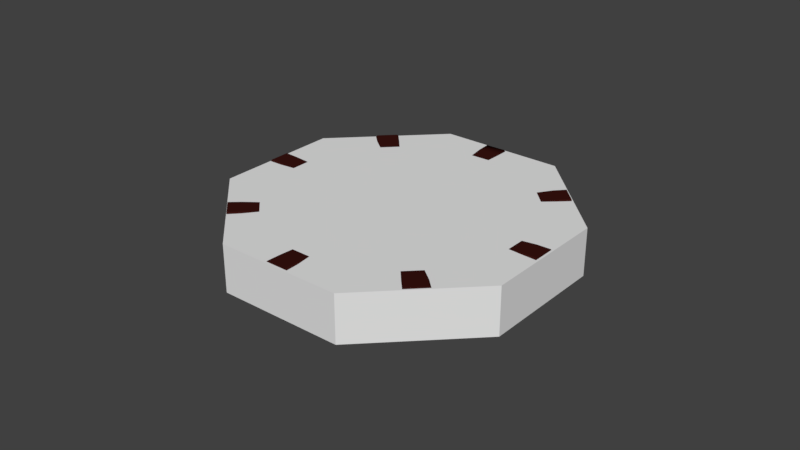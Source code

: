 # Source: Campfire.blend  (saved by Blender 2.79.0; exported with 4.5.12 LTS)
import bpy
from mathutils import Matrix  # noqa: F401  (used for matrix-valued properties, if any)

bpy.ops.wm.read_factory_settings(use_empty=True)
scene = bpy.context.scene
scene.name = 'Scene'

# ---- collections
col_collection_1 = bpy.data.collections.new('Collection 1'); scene.collection.children.link(col_collection_1)

# ---- materials (node trees are filled in below, after node groups)
mat_wood_log__center = bpy.data.materials.new('Wood log (center)')
mat_wood_log__center.alpha_threshold = 0.0
mat_wood_log__center.use_transparent_shadow = False
mat_wood_log__center.diffuse_color = (0.4575, 0.286, 0.1124, 1.0)
mat_wood_log__center.roughness = 0.5
mat_wood_log__center.specular_intensity = 0.0
mat_wood_log__bark = bpy.data.materials.new('Wood log (bark)')
mat_wood_log__bark.alpha_threshold = 0.0
mat_wood_log__bark.use_transparent_shadow = False
mat_wood_log__bark.diffuse_color = (0.03967, 0.006924, 0.005298, 1.0)
mat_wood_log__bark.roughness = 0.5
mat_wood_log__bark.specular_intensity = 0.0

# ---- material node trees

# ---- world
world_world = bpy.data.worlds.new('World'); scene.world = world_world
world_world.color = (0.05088, 0.05088, 0.05088)
world_world.use_sun_shadow = False
world_world.sun_shadow_jitter_overblur = 0.0
world_world.cycles.sampling_method = 'MANUAL'

# ---- meshes
me_cube = bpy.data.meshes.new('Cube')
me_cube.from_pydata([(-0.1271, -0.3173, -1.0), (-0.3149, -0.1295, -1.0), (-0.3149, -0.1295, 0.6412), (-0.1271, -0.3173, 0.6412), (-0.3149, 0.1295, -1.0), (-0.1271, 0.3173, -1.0), (-0.1271, 0.3173, 0.6412), (-0.3149, 0.1295, 0.6412), (0.3177, -0.1295, -1.0), (0.1299, -0.3173, -1.0), (0.1299, -0.3173, 0.6412), (0.3177, -0.1295, 0.6412), (0.1299, 0.3173, -1.0), (0.3177, 0.1295, -1.0), (0.3177, 0.1295, 0.6412), (0.1299, 0.3173, 0.6412)], [], [(9, 10, 3, 0), (13, 14, 11, 8), (14, 15, 6, 7, 2, 3, 10, 11), (1, 2, 7, 4), (5, 6, 15, 12), (0, 3, 2, 1), (6, 5, 4, 7), (14, 13, 12, 15), (10, 9, 8, 11), (4, 5, 12, 13, 8, 9, 0, 1)])
me_cube.use_remesh_preserve_volume = False
me_cube.use_remesh_preserve_attributes = False
me_cube.use_mirror_vertex_groups = False
me_cube.update()
me_circle_000 = bpy.data.meshes.new('Circle.000')
me_circle_000.from_pydata([(-5.372, 2.482, 9.211), (-6.072, 2.482, 7.987), (-6.569, 1.756, 7.124), (-6.571, 0.728, 7.128), (-6.078, 0.00128, 7.996), (-5.377, 0.001246, 9.22), (-4.88, 0.7279, 10.08), (-4.878, 1.756, 10.08), (-3.527, 2.306, 6.261), (-4.177, 2.306, 5.125), (-4.638, 1.632, 4.324), (-4.64, 0.6778, 4.327), (-4.182, 0.003245, 5.133), (-3.532, 0.003213, 6.269), (-3.071, 0.6777, 7.07), (-3.069, 1.632, 7.067), (-1.598, 2.11, 3.166), (-2.189, 2.11, 2.133), (-2.608, 1.497, 1.405), (-2.61, 0.6301, 1.408), (-2.194, 0.01714, 2.14), (-1.603, 0.01711, 3.173), (-1.184, 0.6301, 3.901), (-1.182, 1.497, 3.898), (-1.967, 0.6418, 5.31), (-1.965, 1.554, 5.306), (-3.03, -0.003213, 3.457), (-2.408, -0.003243, 4.543), (-3.466, 1.554, 2.683), (-3.468, 0.6419, 2.686), (-2.403, 2.199, 4.536), (-3.024, 2.199, 3.449), (-3.759, 1.72, 8.146), (-4.222, 2.402, 7.331), (-4.228, 0.07215, 7.339), (-3.761, 0.7546, 8.15), (-5.349, 0.7547, 5.374), (-4.885, 0.07218, 6.189), (-4.88, 2.402, 6.181), (-5.347, 1.72, 5.37), (-4.891, 2.468, 8.472), (-4.406, 0.7368, 9.332), (-5.588, 0.01967, 7.272), (-6.072, 1.751, 6.412), (-4.404, 1.751, 9.329), (-4.896, 0.01964, 8.481), (-6.075, 0.7369, 6.415), (-5.582, 2.468, 7.264), (-5.413, 2.336, 9.14), (-6.031, 2.336, 8.06), (-6.469, 1.695, 7.298), (-6.471, 0.7885, 7.302), (-6.036, 0.1473, 8.067), (-5.418, 0.1473, 9.148), (-4.98, 0.7884, 9.909), (-4.978, 1.695, 9.906), (-1.623, 2.022, 3.122), (-2.164, 2.022, 2.177), (-2.548, 1.46, 1.51), (-2.55, 0.6667, 1.513), (-2.169, 0.1054, 2.184), (-1.628, 0.1054, 3.129), (-1.244, 0.6666, 3.796), (-1.242, 1.46, 3.793), (-1.896, 1.064, 2.653), (-5.725, 1.242, 8.604), (5.843, 2.482, 8.416), (5.116, 2.482, 9.598), (4.604, 1.756, 10.44), (4.606, 0.728, 10.44), (5.122, 0.00128, 9.607), (5.849, 0.001245, 8.425), (6.361, 0.7279, 7.587), (6.359, 1.756, 7.583), (3.968, 2.306, 5.519), (3.293, 2.306, 6.616), (2.817, 1.632, 7.394), (2.819, 0.6778, 7.397), (3.298, 0.003245, 6.624), (3.973, 0.003213, 5.527), (4.448, 0.6777, 4.749), (4.446, 1.632, 4.745), (2.0, 2.11, 2.489), (1.386, 2.11, 3.487), (0.9536, 1.497, 4.194), (0.9556, 0.6301, 4.197), (1.391, 0.01714, 3.494), (2.004, 0.01711, 2.497), (2.437, 0.6301, 1.79), (2.435, 1.497, 1.787), (3.329, 0.6418, 3.014), (3.327, 1.554, 3.011), (2.228, -0.003213, 4.807), (2.874, -0.003243, 3.758), (1.768, 1.554, 5.544), (1.77, 0.6419, 5.547), (2.869, 2.199, 3.75), (2.223, 2.199, 4.799), (5.133, 1.72, 5.83), (4.649, 2.402, 6.612), (4.654, 0.07215, 6.621), (5.135, 0.7546, 5.833), (3.486, 0.7547, 8.513), (3.971, 0.07218, 7.731), (3.966, 2.402, 7.722), (3.484, 1.72, 8.51), (5.373, 2.468, 7.66), (5.884, 0.7368, 6.841), (4.66, 0.01967, 8.835), (4.149, 1.751, 9.654), (5.882, 1.751, 6.838), (5.378, 0.01964, 7.669), (4.151, 0.7369, 9.658), (4.655, 2.468, 8.827), (5.801, 2.336, 8.486), (5.159, 2.336, 9.529), (4.707, 1.695, 10.27), (4.709, 0.7885, 10.27), (5.164, 0.1473, 9.537), (5.806, 0.1473, 8.494), (6.258, 0.7884, 7.754), (6.256, 1.695, 7.751), (1.974, 2.022, 2.532), (1.412, 2.022, 3.445), (1.016, 1.46, 4.092), (1.018, 0.6667, 4.095), (1.416, 0.1054, 3.452), (1.978, 0.1054, 2.539), (2.374, 0.6666, 1.891), (2.372, 1.46, 1.888), (1.695, 1.064, 2.992), (5.482, 1.242, 9.012), (0.2035, 2.482, 12.7), (-0.8235, 2.482, 12.64), (-1.55, 1.756, 12.6), (-1.55, 0.728, 12.6), (-0.8238, 0.00128, 12.65), (0.2033, 0.001246, 12.71), (0.9296, 0.7279, 12.75), (0.9297, 1.756, 12.74), (0.2262, 2.306, 8.487), (-0.7271, 2.306, 8.431), (-1.401, 1.632, 8.396), (-1.401, 0.6778, 8.4), (-0.7274, 0.003245, 8.443), (0.226, 0.003213, 8.498), (0.9002, 0.6777, 8.534), (0.9003, 1.632, 8.529), (0.2451, 2.11, 4.078), (-0.6213, 2.11, 4.028), (-1.234, 1.497, 3.995), (-1.234, 0.6301, 4.0), (-0.6215, 0.01714, 4.038), (0.2449, 0.01711, 4.089), (0.8576, 0.6301, 4.121), (0.8576, 1.497, 4.117), (0.916, 0.6418, 6.018), (0.9161, 1.554, 6.013), (-0.6405, -0.003212, 5.931), (0.2712, -0.003243, 5.984), (-1.285, 1.554, 5.886), (-1.285, 0.6419, 5.89), (0.2715, 2.199, 5.973), (-0.6402, 2.199, 5.92), (0.8812, 1.72, 10.09), (0.1992, 2.402, 10.04), (0.199, 0.07215, 10.05), (0.8811, 0.7546, 10.09), (-1.448, 0.7547, 9.956), (-0.7656, 0.07218, 9.999), (-0.7654, 2.402, 9.987), (-1.448, 1.72, 9.951), (0.2222, 2.468, 11.62), (0.9389, 0.7368, 11.67), (-0.7917, 0.01967, 11.57), (-1.508, 1.751, 11.52), (0.939, 1.751, 11.66), (0.222, 0.01964, 11.63), (-1.508, 0.7369, 11.53), (-0.7915, 2.468, 11.56), (0.1431, 2.336, 12.69), (-0.7631, 2.336, 12.64), (-1.404, 1.695, 12.61), (-1.404, 0.7885, 12.61), (-0.7633, 0.1473, 12.65), (0.1428, 0.1473, 12.7), (0.7836, 0.7884, 12.74), (0.7837, 1.695, 12.73), (0.2085, 2.022, 4.076), (-0.5848, 2.022, 4.03), (-1.146, 1.46, 4.001), (-1.146, 0.6667, 4.005), (-0.585, 0.1054, 4.04), (0.2083, 0.1054, 4.086), (0.7694, 0.6666, 4.116), (0.7695, 1.46, 4.112), (-0.1882, 1.064, 4.058), (-0.3101, 1.242, 12.67), (7.8, 2.482, -0.3313), (7.763, 2.482, 1.34), (7.74, 1.756, 2.523), (7.743, 0.728, 2.523), (7.771, 0.00128, 1.341), (7.808, 0.001245, -0.3309), (7.831, 0.7279, -1.513), (7.828, 1.756, -1.513), (5.214, 2.306, -0.3682), (5.18, 2.306, 1.183), (5.158, 1.632, 2.281), (5.161, 0.6778, 2.281), (5.187, 0.003245, 1.184), (5.221, 0.003213, -0.3678), (5.243, 0.6777, -1.465), (5.24, 1.632, -1.465), (2.505, 2.11, -0.3989), (2.475, 2.11, 1.011), (2.455, 1.497, 2.009), (2.457, 0.6301, 2.009), (2.481, 0.01714, 1.012), (2.512, 0.01711, -0.3986), (2.532, 0.6301, -1.396), (2.529, 1.497, -1.396), (3.697, 0.6418, -1.491), (3.695, 1.554, -1.491), (3.644, -0.003213, 1.042), (3.676, -0.003243, -0.4415), (3.616, 1.554, 2.091), (3.619, 0.6419, 2.092), (3.67, 2.199, -0.4419), (3.637, 2.199, 1.042), (6.197, 1.72, -1.434), (6.17, 2.402, -0.3242), (6.178, 0.07215, -0.3238), (6.2, 0.7546, -1.434), (6.117, 0.7547, 2.356), (6.143, 0.07218, 1.246), (6.136, 2.402, 1.246), (6.114, 1.72, 2.356), (7.139, 2.468, -0.3617), (7.17, 0.7368, -1.528), (7.11, 0.01967, 1.289), (7.079, 1.751, 2.455), (7.167, 1.751, -1.528), (7.146, 0.01964, -0.3613), (7.082, 0.7369, 2.455), (7.103, 2.468, 1.288), (7.798, 2.336, -0.2328), (7.766, 2.336, 1.242), (7.745, 1.695, 2.285), (7.748, 0.7885, 2.285), (7.773, 0.1473, 1.242), (7.805, 0.1473, -0.2325), (7.826, 0.7884, -1.275), (7.823, 1.695, -1.276), (2.504, 2.022, -0.3394), (2.476, 2.022, 0.9518), (2.458, 1.46, 1.865), (2.46, 0.6667, 1.865), (2.482, 0.1054, 0.9521), (2.51, 0.1054, -0.3391), (2.529, 0.6666, -1.252), (2.526, 1.46, -1.252), (2.493, 1.064, 0.3064), (7.786, 1.242, 0.5048), (5.372, 2.482, -9.211), (6.072, 2.482, -7.987), (6.569, 1.756, -7.124), (6.571, 0.728, -7.128), (6.078, 0.001279, -7.996), (5.377, 0.001245, -9.22), (4.88, 0.7279, -10.08), (4.878, 1.756, -10.08), (3.527, 2.306, -6.261), (4.177, 2.306, -5.125), (4.638, 1.632, -4.324), (4.64, 0.6778, -4.327), (4.182, 0.003245, -5.133), (3.532, 0.003213, -6.269), (3.071, 0.6777, -7.07), (3.069, 1.632, -7.067), (1.598, 2.11, -3.166), (2.189, 2.11, -2.133), (2.608, 1.497, -1.405), (2.61, 0.6301, -1.408), (2.194, 0.01714, -2.14), (1.603, 0.01711, -3.173), (1.184, 0.6301, -3.901), (1.182, 1.497, -3.898), (1.967, 0.6418, -5.31), (1.965, 1.554, -5.306), (3.03, -0.003213, -3.457), (2.408, -0.003244, -4.543), (3.466, 1.554, -2.683), (3.468, 0.6419, -2.686), (2.403, 2.199, -4.536), (3.024, 2.199, -3.449), (3.759, 1.72, -8.146), (4.222, 2.402, -7.331), (4.228, 0.07215, -7.339), (3.761, 0.7546, -8.15), (5.349, 0.7547, -5.374), (4.885, 0.07218, -6.189), (4.88, 2.402, -6.181), (5.347, 1.72, -5.37), (4.891, 2.468, -8.472), (4.406, 0.7368, -9.332), (5.588, 0.01967, -7.272), (6.072, 1.751, -6.412), (4.404, 1.751, -9.329), (4.896, 0.01964, -8.481), (6.075, 0.7369, -6.415), (5.582, 2.468, -7.264), (5.413, 2.336, -9.14), (6.031, 2.336, -8.06), (6.469, 1.695, -7.298), (6.471, 0.7885, -7.302), (6.036, 0.1473, -8.067), (5.418, 0.1473, -9.148), (4.98, 0.7884, -9.909), (4.978, 1.695, -9.906), (1.623, 2.022, -3.122), (2.164, 2.022, -2.177), (2.548, 1.46, -1.51), (2.55, 0.6667, -1.513), (2.169, 0.1054, -2.184), (1.628, 0.1054, -3.129), (1.244, 0.6666, -3.796), (1.242, 1.46, -3.793), (1.896, 1.064, -2.653), (5.725, 1.242, -8.604), (-7.8, 2.482, 0.3313), (-7.763, 2.482, -1.34), (-7.74, 1.756, -2.523), (-7.743, 0.728, -2.523), (-7.771, 0.001279, -1.341), (-7.808, 0.001245, 0.3309), (-7.831, 0.7279, 1.513), (-7.828, 1.756, 1.513), (-5.214, 2.306, 0.3682), (-5.18, 2.306, -1.183), (-5.158, 1.632, -2.281), (-5.161, 0.6778, -2.281), (-5.187, 0.003245, -1.184), (-5.221, 0.003213, 0.3678), (-5.243, 0.6777, 1.465), (-5.24, 1.632, 1.465), (-2.505, 2.11, 0.3989), (-2.475, 2.11, -1.011), (-2.455, 1.497, -2.009), (-2.457, 0.6301, -2.009), (-2.481, 0.01714, -1.012), (-2.512, 0.01711, 0.3986), (-2.532, 0.6301, 1.396), (-2.529, 1.497, 1.396), (-3.697, 0.6418, 1.491), (-3.695, 1.554, 1.491), (-3.644, -0.003213, -1.042), (-3.676, -0.003243, 0.4415), (-3.616, 1.554, -2.091), (-3.619, 0.6419, -2.092), (-3.67, 2.199, 0.4419), (-3.637, 2.199, -1.042), (-6.197, 1.72, 1.434), (-6.17, 2.402, 0.3242), (-6.178, 0.07215, 0.3238), (-6.2, 0.7546, 1.434), (-6.117, 0.7547, -2.356), (-6.143, 0.07218, -1.246), (-6.136, 2.402, -1.246), (-6.114, 1.72, -2.356), (-7.139, 2.468, 0.3617), (-7.17, 0.7368, 1.528), (-7.11, 0.01967, -1.289), (-7.079, 1.751, -2.455), (-7.167, 1.751, 1.528), (-7.146, 0.01964, 0.3613), (-7.082, 0.7369, -2.455), (-7.103, 2.468, -1.288), (-7.798, 2.336, 0.2328), (-7.766, 2.336, -1.242), (-7.745, 1.695, -2.285), (-7.748, 0.7885, -2.285), (-7.773, 0.1473, -1.242), (-7.805, 0.1473, 0.2325), (-7.826, 0.7884, 1.275), (-7.823, 1.695, 1.276), (-2.504, 2.022, 0.3394), (-2.476, 2.022, -0.9518), (-2.458, 1.46, -1.865), (-2.46, 0.6667, -1.865), (-2.482, 0.1054, -0.9521), (-2.51, 0.1054, 0.3391), (-2.529, 0.6666, 1.252), (-2.526, 1.46, 1.252), (-2.493, 1.064, -0.3064), (-7.786, 1.242, -0.5048), (-5.659, 2.482, -8.743), (-4.907, 2.482, -9.883), (-4.377, 1.756, -10.69), (-4.379, 0.728, -10.7), (-4.913, 0.001279, -9.892), (-5.665, 0.001245, -8.752), (-6.195, 0.7279, -7.943), (-6.193, 1.756, -7.94), (-3.847, 2.306, -5.741), (-3.149, 2.306, -6.799), (-2.656, 1.632, -7.549), (-2.658, 0.6778, -7.553), (-3.154, 0.003245, -6.807), (-3.852, 0.003213, -5.749), (-4.344, 0.6777, -4.998), (-4.342, 1.632, -4.995), (-1.945, 2.11, -2.602), (-1.31, 2.11, -3.563), (-0.8631, 1.497, -4.245), (-0.865, 0.6301, -4.249), (-1.315, 0.01714, -3.571), (-1.949, 0.01711, -2.609), (-2.397, 0.6301, -1.927), (-2.395, 1.497, -1.924), (-3.262, 0.6418, -3.201), (-3.26, 1.554, -3.198), (-2.124, -0.003213, -4.931), (-2.791, -0.003244, -3.919), (-1.648, 1.554, -5.641), (-1.65, 0.6419, -5.644), (-2.787, 2.199, -3.911), (-2.119, 2.199, -4.923), (-5.005, 1.72, -6.118), (-4.504, 2.402, -6.872), (-4.509, 0.07215, -6.881), (-5.007, 0.7546, -6.121), (-3.302, 0.7547, -8.706), (-3.802, 0.07218, -7.952), (-3.798, 2.402, -7.943), (-3.299, 1.72, -8.702), (-5.205, 2.468, -7.96), (-5.734, 0.7368, -7.171), (-4.468, 0.01967, -9.095), (-3.939, 1.751, -9.884), (-5.731, 1.751, -7.168), (-5.21, 0.01964, -7.97), (-3.941, 0.7369, -9.888), (-4.463, 2.468, -9.086), (-5.615, 2.336, -8.811), (-4.952, 2.336, -9.816), (-4.484, 1.695, -10.53), (-4.486, 0.7885, -10.53), (-4.956, 0.1473, -9.824), (-5.62, 0.1473, -8.819), (-6.088, 0.7884, -8.105), (-6.086, 1.695, -8.102), (-1.918, 2.022, -2.642), (-1.337, 2.022, -3.523), (-0.9278, 1.46, -4.148), (-0.9295, 0.6667, -4.151), (-1.342, 0.1054, -3.53), (-1.922, 0.1054, -2.65), (-2.332, 0.6666, -2.025), (-2.33, 1.46, -2.022), (-1.63, 1.064, -3.086), (-5.286, 1.242, -9.318), (-0.2035, 2.482, -12.7), (0.8235, 2.482, -12.64), (1.55, 1.756, -12.6), (1.55, 0.728, -12.6), (0.8238, 0.001279, -12.65), (-0.2033, 0.001245, -12.71), (-0.9296, 0.7279, -12.75), (-0.9297, 1.756, -12.74), (-0.2262, 2.306, -8.487), (0.7271, 2.306, -8.431), (1.401, 1.632, -8.396), (1.401, 0.6778, -8.4), (0.7274, 0.003245, -8.443), (-0.226, 0.003213, -8.498), (-0.9002, 0.6777, -8.534), (-0.9003, 1.632, -8.529), (-0.2451, 2.11, -4.078), (0.6213, 2.11, -4.028), (1.234, 1.497, -3.995), (1.234, 0.6301, -4.0), (0.6215, 0.01714, -4.038), (-0.2449, 0.01711, -4.089), (-0.8576, 0.6301, -4.121), (-0.8576, 1.497, -4.117), (-0.916, 0.6418, -6.018), (-0.9161, 1.554, -6.013), (0.6405, -0.003213, -5.931), (-0.2712, -0.003244, -5.984), (1.285, 1.554, -5.886), (1.285, 0.6419, -5.89), (-0.2715, 2.199, -5.973), (0.6402, 2.199, -5.92), (-0.8812, 1.72, -10.09), (-0.1992, 2.402, -10.04), (-0.199, 0.07215, -10.05), (-0.8811, 0.7546, -10.09), (1.448, 0.7547, -9.956), (0.7656, 0.07218, -9.999), (0.7654, 2.402, -9.987), (1.448, 1.72, -9.951), (-0.2222, 2.468, -11.62), (-0.9389, 0.7368, -11.67), (0.7917, 0.01967, -11.57), (1.508, 1.751, -11.52), (-0.939, 1.751, -11.66), (-0.222, 0.01964, -11.63), (1.508, 0.7369, -11.53), (0.7915, 2.468, -11.56), (-0.1431, 2.336, -12.69), (0.7631, 2.336, -12.64), (1.404, 1.695, -12.61), (1.404, 0.7885, -12.61), (0.7633, 0.1473, -12.65), (-0.1428, 0.1473, -12.7), (-0.7836, 0.7884, -12.74), (-0.7837, 1.695, -12.73), (-0.2085, 2.022, -4.076), (0.5848, 2.022, -4.03), (1.146, 1.46, -4.001), (1.146, 0.6667, -4.005), (0.585, 0.1054, -4.04), (-0.2083, 0.1054, -4.086), (-0.7694, 0.6666, -4.116), (-0.7695, 1.46, -4.112), (0.1882, 1.064, -4.058), (0.3101, 1.242, -12.67)], [], [(33, 32, 15, 8), (35, 34, 13, 14), (37, 36, 11, 12), (39, 38, 9, 10), (32, 35, 14, 15), (34, 37, 12, 13), (36, 39, 10, 11), (38, 33, 8, 9), (25, 24, 22, 23), (27, 26, 20, 21), (29, 28, 18, 19), (31, 30, 16, 17), (30, 25, 23, 16), (24, 27, 21, 22), (26, 29, 19, 20), (28, 31, 17, 18), (10, 9, 31, 28), (12, 11, 29, 26), (14, 13, 27, 24), (8, 15, 25, 30), (9, 8, 30, 31), (11, 10, 28, 29), (13, 12, 26, 27), (15, 14, 24, 25), (47, 40, 33, 38), (46, 43, 39, 36), (45, 42, 37, 34), (44, 41, 35, 32), (43, 47, 38, 39), (42, 46, 36, 37), (41, 45, 34, 35), (40, 44, 32, 33), (0, 7, 44, 40), (6, 5, 45, 41), (4, 3, 46, 42), (2, 1, 47, 43), (7, 6, 41, 44), (5, 4, 42, 45), (3, 2, 43, 46), (1, 0, 40, 47), (7, 0, 48, 55), (5, 6, 54, 53), (3, 4, 52, 51), (1, 2, 50, 49), (6, 7, 55, 54), (4, 5, 53, 52), (2, 3, 51, 50), (0, 1, 49, 48), (22, 21, 61, 62), (20, 19, 59, 60), (18, 17, 57, 58), (23, 22, 62, 63), (21, 20, 60, 61), (19, 18, 58, 59), (17, 16, 56, 57), (16, 23, 63, 56), (59, 58, 64), (57, 56, 64), (56, 63, 64), (62, 61, 64), (60, 59, 64), (58, 57, 64), (63, 62, 64), (61, 60, 64), (55, 48, 65), (53, 54, 65), (51, 52, 65), (49, 50, 65), (54, 55, 65), (52, 53, 65), (50, 51, 65), (48, 49, 65), (99, 98, 81, 74), (101, 100, 79, 80), (103, 102, 77, 78), (105, 104, 75, 76), (98, 101, 80, 81), (100, 103, 78, 79), (102, 105, 76, 77), (104, 99, 74, 75), (91, 90, 88, 89), (93, 92, 86, 87), (95, 94, 84, 85), (97, 96, 82, 83), (96, 91, 89, 82), (90, 93, 87, 88), (92, 95, 85, 86), (94, 97, 83, 84), (76, 75, 97, 94), (78, 77, 95, 92), (80, 79, 93, 90), (74, 81, 91, 96), (75, 74, 96, 97), (77, 76, 94, 95), (79, 78, 92, 93), (81, 80, 90, 91), (113, 106, 99, 104), (112, 109, 105, 102), (111, 108, 103, 100), (110, 107, 101, 98), (109, 113, 104, 105), (108, 112, 102, 103), (107, 111, 100, 101), (106, 110, 98, 99), (66, 73, 110, 106), (72, 71, 111, 107), (70, 69, 112, 108), (68, 67, 113, 109), (73, 72, 107, 110), (71, 70, 108, 111), (69, 68, 109, 112), (67, 66, 106, 113), (73, 66, 114, 121), (71, 72, 120, 119), (69, 70, 118, 117), (67, 68, 116, 115), (72, 73, 121, 120), (70, 71, 119, 118), (68, 69, 117, 116), (66, 67, 115, 114), (88, 87, 127, 128), (86, 85, 125, 126), (84, 83, 123, 124), (89, 88, 128, 129), (87, 86, 126, 127), (85, 84, 124, 125), (83, 82, 122, 123), (82, 89, 129, 122), (125, 124, 130), (123, 122, 130), (122, 129, 130), (128, 127, 130), (126, 125, 130), (124, 123, 130), (129, 128, 130), (127, 126, 130), (121, 114, 131), (119, 120, 131), (117, 118, 131), (115, 116, 131), (120, 121, 131), (118, 119, 131), (116, 117, 131), (114, 115, 131), (165, 164, 147, 140), (167, 166, 145, 146), (169, 168, 143, 144), (171, 170, 141, 142), (164, 167, 146, 147), (166, 169, 144, 145), (168, 171, 142, 143), (170, 165, 140, 141), (157, 156, 154, 155), (159, 158, 152, 153), (161, 160, 150, 151), (163, 162, 148, 149), (162, 157, 155, 148), (156, 159, 153, 154), (158, 161, 151, 152), (160, 163, 149, 150), (142, 141, 163, 160), (144, 143, 161, 158), (146, 145, 159, 156), (140, 147, 157, 162), (141, 140, 162, 163), (143, 142, 160, 161), (145, 144, 158, 159), (147, 146, 156, 157), (179, 172, 165, 170), (178, 175, 171, 168), (177, 174, 169, 166), (176, 173, 167, 164), (175, 179, 170, 171), (174, 178, 168, 169), (173, 177, 166, 167), (172, 176, 164, 165), (132, 139, 176, 172), (138, 137, 177, 173), (136, 135, 178, 174), (134, 133, 179, 175), (139, 138, 173, 176), (137, 136, 174, 177), (135, 134, 175, 178), (133, 132, 172, 179), (139, 132, 180, 187), (137, 138, 186, 185), (135, 136, 184, 183), (133, 134, 182, 181), (138, 139, 187, 186), (136, 137, 185, 184), (134, 135, 183, 182), (132, 133, 181, 180), (154, 153, 193, 194), (152, 151, 191, 192), (150, 149, 189, 190), (155, 154, 194, 195), (153, 152, 192, 193), (151, 150, 190, 191), (149, 148, 188, 189), (148, 155, 195, 188), (191, 190, 196), (189, 188, 196), (188, 195, 196), (194, 193, 196), (192, 191, 196), (190, 189, 196), (195, 194, 196), (193, 192, 196), (187, 180, 197), (185, 186, 197), (183, 184, 197), (181, 182, 197), (186, 187, 197), (184, 185, 197), (182, 183, 197), (180, 181, 197), (231, 230, 213, 206), (233, 232, 211, 212), (235, 234, 209, 210), (237, 236, 207, 208), (230, 233, 212, 213), (232, 235, 210, 211), (234, 237, 208, 209), (236, 231, 206, 207), (223, 222, 220, 221), (225, 224, 218, 219), (227, 226, 216, 217), (229, 228, 214, 215), (228, 223, 221, 214), (222, 225, 219, 220), (224, 227, 217, 218), (226, 229, 215, 216), (208, 207, 229, 226), (210, 209, 227, 224), (212, 211, 225, 222), (206, 213, 223, 228), (207, 206, 228, 229), (209, 208, 226, 227), (211, 210, 224, 225), (213, 212, 222, 223), (245, 238, 231, 236), (244, 241, 237, 234), (243, 240, 235, 232), (242, 239, 233, 230), (241, 245, 236, 237), (240, 244, 234, 235), (239, 243, 232, 233), (238, 242, 230, 231), (198, 205, 242, 238), (204, 203, 243, 239), (202, 201, 244, 240), (200, 199, 245, 241), (205, 204, 239, 242), (203, 202, 240, 243), (201, 200, 241, 244), (199, 198, 238, 245), (205, 198, 246, 253), (203, 204, 252, 251), (201, 202, 250, 249), (199, 200, 248, 247), (204, 205, 253, 252), (202, 203, 251, 250), (200, 201, 249, 248), (198, 199, 247, 246), (220, 219, 259, 260), (218, 217, 257, 258), (216, 215, 255, 256), (221, 220, 260, 261), (219, 218, 258, 259), (217, 216, 256, 257), (215, 214, 254, 255), (214, 221, 261, 254), (257, 256, 262), (255, 254, 262), (254, 261, 262), (260, 259, 262), (258, 257, 262), (256, 255, 262), (261, 260, 262), (259, 258, 262), (253, 246, 263), (251, 252, 263), (249, 250, 263), (247, 248, 263), (252, 253, 263), (250, 251, 263), (248, 249, 263), (246, 247, 263), (297, 296, 279, 272), (299, 298, 277, 278), (301, 300, 275, 276), (303, 302, 273, 274), (296, 299, 278, 279), (298, 301, 276, 277), (300, 303, 274, 275), (302, 297, 272, 273), (289, 288, 286, 287), (291, 290, 284, 285), (293, 292, 282, 283), (295, 294, 280, 281), (294, 289, 287, 280), (288, 291, 285, 286), (290, 293, 283, 284), (292, 295, 281, 282), (274, 273, 295, 292), (276, 275, 293, 290), (278, 277, 291, 288), (272, 279, 289, 294), (273, 272, 294, 295), (275, 274, 292, 293), (277, 276, 290, 291), (279, 278, 288, 289), (311, 304, 297, 302), (310, 307, 303, 300), (309, 306, 301, 298), (308, 305, 299, 296), (307, 311, 302, 303), (306, 310, 300, 301), (305, 309, 298, 299), (304, 308, 296, 297), (264, 271, 308, 304), (270, 269, 309, 305), (268, 267, 310, 306), (266, 265, 311, 307), (271, 270, 305, 308), (269, 268, 306, 309), (267, 266, 307, 310), (265, 264, 304, 311), (271, 264, 312, 319), (269, 270, 318, 317), (267, 268, 316, 315), (265, 266, 314, 313), (270, 271, 319, 318), (268, 269, 317, 316), (266, 267, 315, 314), (264, 265, 313, 312), (286, 285, 325, 326), (284, 283, 323, 324), (282, 281, 321, 322), (287, 286, 326, 327), (285, 284, 324, 325), (283, 282, 322, 323), (281, 280, 320, 321), (280, 287, 327, 320), (323, 322, 328), (321, 320, 328), (320, 327, 328), (326, 325, 328), (324, 323, 328), (322, 321, 328), (327, 326, 328), (325, 324, 328), (319, 312, 329), (317, 318, 329), (315, 316, 329), (313, 314, 329), (318, 319, 329), (316, 317, 329), (314, 315, 329), (312, 313, 329), (363, 362, 345, 338), (365, 364, 343, 344), (367, 366, 341, 342), (369, 368, 339, 340), (362, 365, 344, 345), (364, 367, 342, 343), (366, 369, 340, 341), (368, 363, 338, 339), (355, 354, 352, 353), (357, 356, 350, 351), (359, 358, 348, 349), (361, 360, 346, 347), (360, 355, 353, 346), (354, 357, 351, 352), (356, 359, 349, 350), (358, 361, 347, 348), (340, 339, 361, 358), (342, 341, 359, 356), (344, 343, 357, 354), (338, 345, 355, 360), (339, 338, 360, 361), (341, 340, 358, 359), (343, 342, 356, 357), (345, 344, 354, 355), (377, 370, 363, 368), (376, 373, 369, 366), (375, 372, 367, 364), (374, 371, 365, 362), (373, 377, 368, 369), (372, 376, 366, 367), (371, 375, 364, 365), (370, 374, 362, 363), (330, 337, 374, 370), (336, 335, 375, 371), (334, 333, 376, 372), (332, 331, 377, 373), (337, 336, 371, 374), (335, 334, 372, 375), (333, 332, 373, 376), (331, 330, 370, 377), (337, 330, 378, 385), (335, 336, 384, 383), (333, 334, 382, 381), (331, 332, 380, 379), (336, 337, 385, 384), (334, 335, 383, 382), (332, 333, 381, 380), (330, 331, 379, 378), (352, 351, 391, 392), (350, 349, 389, 390), (348, 347, 387, 388), (353, 352, 392, 393), (351, 350, 390, 391), (349, 348, 388, 389), (347, 346, 386, 387), (346, 353, 393, 386), (389, 388, 394), (387, 386, 394), (386, 393, 394), (392, 391, 394), (390, 389, 394), (388, 387, 394), (393, 392, 394), (391, 390, 394), (385, 378, 395), (383, 384, 395), (381, 382, 395), (379, 380, 395), (384, 385, 395), (382, 383, 395), (380, 381, 395), (378, 379, 395), (429, 428, 411, 404), (431, 430, 409, 410), (433, 432, 407, 408), (435, 434, 405, 406), (428, 431, 410, 411), (430, 433, 408, 409), (432, 435, 406, 407), (434, 429, 404, 405), (421, 420, 418, 419), (423, 422, 416, 417), (425, 424, 414, 415), (427, 426, 412, 413), (426, 421, 419, 412), (420, 423, 417, 418), (422, 425, 415, 416), (424, 427, 413, 414), (406, 405, 427, 424), (408, 407, 425, 422), (410, 409, 423, 420), (404, 411, 421, 426), (405, 404, 426, 427), (407, 406, 424, 425), (409, 408, 422, 423), (411, 410, 420, 421), (443, 436, 429, 434), (442, 439, 435, 432), (441, 438, 433, 430), (440, 437, 431, 428), (439, 443, 434, 435), (438, 442, 432, 433), (437, 441, 430, 431), (436, 440, 428, 429), (396, 403, 440, 436), (402, 401, 441, 437), (400, 399, 442, 438), (398, 397, 443, 439), (403, 402, 437, 440), (401, 400, 438, 441), (399, 398, 439, 442), (397, 396, 436, 443), (403, 396, 444, 451), (401, 402, 450, 449), (399, 400, 448, 447), (397, 398, 446, 445), (402, 403, 451, 450), (400, 401, 449, 448), (398, 399, 447, 446), (396, 397, 445, 444), (418, 417, 457, 458), (416, 415, 455, 456), (414, 413, 453, 454), (419, 418, 458, 459), (417, 416, 456, 457), (415, 414, 454, 455), (413, 412, 452, 453), (412, 419, 459, 452), (455, 454, 460), (453, 452, 460), (452, 459, 460), (458, 457, 460), (456, 455, 460), (454, 453, 460), (459, 458, 460), (457, 456, 460), (451, 444, 461), (449, 450, 461), (447, 448, 461), (445, 446, 461), (450, 451, 461), (448, 449, 461), (446, 447, 461), (444, 445, 461), (495, 494, 477, 470), (497, 496, 475, 476), (499, 498, 473, 474), (501, 500, 471, 472), (494, 497, 476, 477), (496, 499, 474, 475), (498, 501, 472, 473), (500, 495, 470, 471), (487, 486, 484, 485), (489, 488, 482, 483), (491, 490, 480, 481), (493, 492, 478, 479), (492, 487, 485, 478), (486, 489, 483, 484), (488, 491, 481, 482), (490, 493, 479, 480), (472, 471, 493, 490), (474, 473, 491, 488), (476, 475, 489, 486), (470, 477, 487, 492), (471, 470, 492, 493), (473, 472, 490, 491), (475, 474, 488, 489), (477, 476, 486, 487), (509, 502, 495, 500), (508, 505, 501, 498), (507, 504, 499, 496), (506, 503, 497, 494), (505, 509, 500, 501), (504, 508, 498, 499), (503, 507, 496, 497), (502, 506, 494, 495), (462, 469, 506, 502), (468, 467, 507, 503), (466, 465, 508, 504), (464, 463, 509, 505), (469, 468, 503, 506), (467, 466, 504, 507), (465, 464, 505, 508), (463, 462, 502, 509), (469, 462, 510, 517), (467, 468, 516, 515), (465, 466, 514, 513), (463, 464, 512, 511), (468, 469, 517, 516), (466, 467, 515, 514), (464, 465, 513, 512), (462, 463, 511, 510), (484, 483, 523, 524), (482, 481, 521, 522), (480, 479, 519, 520), (485, 484, 524, 525), (483, 482, 522, 523), (481, 480, 520, 521), (479, 478, 518, 519), (478, 485, 525, 518), (521, 520, 526), (519, 518, 526), (518, 525, 526), (524, 523, 526), (522, 521, 526), (520, 519, 526), (525, 524, 526), (523, 522, 526), (517, 510, 527), (515, 516, 527), (513, 514, 527), (511, 512, 527), (516, 517, 527), (514, 515, 527), (512, 513, 527), (510, 511, 527)])
me_circle_000.polygons.foreach_set('use_smooth', [True] * 576)
me_circle_000.polygons.foreach_set('material_index', [1, 1, 1, 1, 1, 1, 1, 1, 1, 1, 1, 1, 1, 1, 1, 1, 1, 1, 1, 1, 1, 1, 1, 1, 1, 1, 1, 1, 1, 1, 1, 1, 1, 1, 1, 1, 1, 1, 1, 1, 1, 1, 1, 1, 1, 1, 1, 1, 1, 1, 1, 1, 1, 1, 1, 1, 0, 0, 0, 0, 0, 0, 0, 0, 0, 0, 0, 0, 0, 0, 0, 0, 1, 1, 1, 1, 1, 1, 1, 1, 1, 1, 1, 1, 1, 1, 1, 1, 1, 1, 1, 1, 1, 1, 1, 1, 1, 1, 1, 1, 1, 1, 1, 1, 1, 1, 1, 1, 1, 1, 1, 1, 1, 1, 1, 1, 1, 1, 1, 1, 1, 1, 1, 1, 1, 1, 1, 1, 0, 0, 0, 0, 0, 0, 0, 0, 0, 0, 0, 0, 0, 0, 0, 0, 1, 1, 1, 1, 1, 1, 1, 1, 1, 1, 1, 1, 1, 1, 1, 1, 1, 1, 1, 1, 1, 1, 1, 1, 1, 1, 1, 1, 1, 1, 1, 1, 1, 1, 1, 1, 1, 1, 1, 1, 1, 1, 1, 1, 1, 1, 1, 1, 1, 1, 1, 1, 1, 1, 1, 1, 0, 0, 0, 0, 0, 0, 0, 0, 0, 0, 0, 0, 0, 0, 0, 0, 1, 1, 1, 1, 1, 1, 1, 1, 1, 1, 1, 1, 1, 1, 1, 1, 1, 1, 1, 1, 1, 1, 1, 1, 1, 1, 1, 1, 1, 1, 1, 1, 1, 1, 1, 1, 1, 1, 1, 1, 1, 1, 1, 1, 1, 1, 1, 1, 1, 1, 1, 1, 1, 1, 1, 1, 0, 0, 0, 0, 0, 0, 0, 0, 0, 0, 0, 0, 0, 0, 0, 0, 1, 1, 1, 1, 1, 1, 1, 1, 1, 1, 1, 1, 1, 1, 1, 1, 1, 1, 1, 1, 1, 1, 1, 1, 1, 1, 1, 1, 1, 1, 1, 1, 1, 1, 1, 1, 1, 1, 1, 1, 1, 1, 1, 1, 1, 1, 1, 1, 1, 1, 1, 1, 1, 1, 1, 1, 0, 0, 0, 0, 0, 0, 0, 0, 0, 0, 0, 0, 0, 0, 0, 0, 1, 1, 1, 1, 1, 1, 1, 1, 1, 1, 1, 1, 1, 1, 1, 1, 1, 1, 1, 1, 1, 1, 1, 1, 1, 1, 1, 1, 1, 1, 1, 1, 1, 1, 1, 1, 1, 1, 1, 1, 1, 1, 1, 1, 1, 1, 1, 1, 1, 1, 1, 1, 1, 1, 1, 1, 0, 0, 0, 0, 0, 0, 0, 0, 0, 0, 0, 0, 0, 0, 0, 0, 1, 1, 1, 1, 1, 1, 1, 1, 1, 1, 1, 1, 1, 1, 1, 1, 1, 1, 1, 1, 1, 1, 1, 1, 1, 1, 1, 1, 1, 1, 1, 1, 1, 1, 1, 1, 1, 1, 1, 1, 1, 1, 1, 1, 1, 1, 1, 1, 1, 1, 1, 1, 1, 1, 1, 1, 0, 0, 0, 0, 0, 0, 0, 0, 0, 0, 0, 0, 0, 0, 0, 0, 1, 1, 1, 1, 1, 1, 1, 1, 1, 1, 1, 1, 1, 1, 1, 1, 1, 1, 1, 1, 1, 1, 1, 1, 1, 1, 1, 1, 1, 1, 1, 1, 1, 1, 1, 1, 1, 1, 1, 1, 1, 1, 1, 1, 1, 1, 1, 1, 1, 1, 1, 1, 1, 1, 1, 1, 0, 0, 0, 0, 0, 0, 0, 0, 0, 0, 0, 0, 0, 0, 0, 0])
_k = set([(0, 1), (0, 7), (0, 40), (1, 2), (1, 47), (2, 3), (2, 43), (3, 4), (3, 46), (4, 5), (4, 42), (5, 6), (5, 45), (6, 7), (6, 41), (7, 44), (8, 30), (8, 33), (9, 31), (9, 38), (10, 28), (10, 39), (11, 29), (11, 36), (12, 26), (12, 37), (13, 27), (13, 34), (14, 24), (14, 35), (15, 25), (15, 32), (16, 17), (16, 23), (16, 30), (17, 18), (17, 31), (18, 19), (18, 28), (19, 20), (19, 29), (20, 21), (20, 26), (21, 22), (21, 27), (22, 23), (22, 24), (23, 25), (32, 44), (33, 40), (34, 45), (35, 41), (36, 46), (37, 42), (38, 47), (39, 43), (66, 106), (67, 113), (68, 109), (69, 112), (70, 108), (71, 111), (72, 107), (73, 110), (74, 96), (74, 99), (75, 97), (75, 104), (76, 94), (76, 105), (77, 95), (77, 102), (78, 92), (78, 103), (79, 93), (79, 100), (80, 90), (80, 101), (81, 91), (81, 98), (82, 83), (82, 89), (82, 96), (83, 84), (83, 97), (84, 85), (84, 94), (85, 86), (85, 95), (86, 87), (86, 92), (87, 88), (87, 93), (88, 89), (88, 90), (89, 91), (98, 110), (99, 106), (100, 111), (101, 107), (102, 112), (103, 108), (104, 113), (105, 109), (132, 133), (132, 139), (132, 172), (133, 134), (133, 179), (134, 135), (134, 175), (135, 136), (135, 178), (136, 137), (136, 174), (137, 138), (137, 177), (138, 139), (138, 173), (139, 176), (140, 162), (140, 165), (141, 163), (141, 170), (142, 160), (142, 171), (143, 161), (143, 168), (144, 158), (144, 169), (145, 159), (145, 166), (146, 156), (146, 167), (147, 157), (147, 164), (148, 149), (148, 155), (148, 162), (149, 150), (149, 163), (150, 151), (150, 160), (151, 152), (151, 161), (152, 153), (152, 158), (153, 154), (153, 159), (154, 155), (154, 156), (155, 157), (164, 176), (165, 172), (166, 177), (167, 173), (168, 178), (169, 174), (170, 179), (171, 175), (198, 199), (198, 205), (198, 238), (199, 200), (199, 245), (200, 201), (200, 241), (201, 202), (201, 244), (202, 203), (202, 240), (203, 204), (203, 243), (204, 205), (204, 239), (205, 242), (206, 228), (206, 231), (207, 229), (207, 236), (208, 226), (208, 237), (209, 227), (209, 234), (210, 224), (210, 235), (211, 225), (211, 232), (212, 222), (212, 233), (213, 223), (213, 230), (214, 215), (214, 221), (214, 228), (215, 216), (215, 229), (216, 217), (216, 226), (216, 256), (217, 218), (217, 227), (217, 257), (218, 219), (218, 224), (219, 220), (219, 225), (220, 221), (220, 222), (221, 223), (230, 242), (231, 238), (232, 243), (233, 239), (234, 244), (235, 240), (236, 245), (237, 241), (264, 265), (264, 271), (264, 304), (265, 266), (265, 311), (266, 267), (266, 307), (267, 268), (267, 310), (268, 269), (268, 306), (269, 270), (269, 309), (270, 271), (270, 305), (271, 308), (272, 294), (272, 297), (273, 295), (273, 302), (274, 292), (274, 303), (275, 293), (275, 300), (276, 290), (276, 301), (277, 291), (277, 298), (278, 288), (278, 299), (279, 289), (279, 296), (280, 281), (280, 287), (280, 294), (281, 282), (281, 295), (282, 283), (282, 292), (283, 284), (283, 293), (284, 285), (284, 290), (285, 286), (285, 291), (286, 287), (286, 288), (287, 289), (296, 308), (297, 304), (298, 309), (299, 305), (300, 310), (301, 306), (302, 311), (303, 307), (330, 331), (330, 337), (330, 370), (331, 332), (331, 377), (332, 333), (332, 373), (333, 334), (333, 376), (334, 335), (334, 372), (335, 336), (335, 375), (336, 337), (336, 371), (337, 374), (338, 360), (338, 363), (339, 361), (339, 368), (340, 358), (340, 369), (341, 359), (341, 366), (342, 356), (342, 367), (343, 357), (343, 364), (344, 354), (344, 365), (345, 355), (345, 362), (346, 347), (346, 353), (346, 360), (347, 348), (347, 361), (348, 349), (348, 358), (349, 350), (349, 359), (350, 351), (350, 356), (351, 352), (351, 357), (352, 353), (352, 354), (353, 355), (362, 374), (363, 370), (364, 375), (365, 371), (366, 376), (367, 372), (368, 377), (369, 373), (396, 397), (396, 403), (396, 436), (397, 398), (397, 443), (398, 399), (398, 439), (399, 400), (399, 442), (400, 401), (400, 438), (401, 402), (401, 441), (402, 403), (402, 437), (403, 440), (404, 426), (404, 429), (405, 427), (405, 434), (406, 424), (406, 435), (407, 425), (407, 432), (408, 422), (408, 433), (409, 423), (409, 430), (410, 420), (410, 431), (411, 421), (411, 428), (412, 413), (412, 419), (412, 426), (413, 414), (413, 427), (414, 415), (414, 424), (415, 416), (415, 425), (416, 417), (416, 422), (417, 418), (417, 423), (418, 419), (418, 420), (419, 421), (428, 440), (429, 436), (430, 441), (431, 437), (432, 442), (433, 438), (434, 443), (435, 439), (462, 463), (462, 469), (462, 502), (463, 464), (463, 509), (464, 465), (464, 505), (465, 466), (465, 508), (466, 467), (466, 504), (467, 468), (467, 507), (468, 469), (468, 503), (469, 506), (470, 492), (470, 495), (471, 493), (471, 500), (472, 490), (472, 501), (473, 491), (473, 498), (474, 488), (474, 499), (475, 489), (475, 496), (476, 486), (476, 497), (477, 487), (477, 494), (478, 479), (478, 485), (478, 492), (479, 480), (479, 493), (480, 481), (480, 490), (481, 482), (481, 491), (482, 483), (482, 488), (483, 484), (483, 489), (484, 485), (484, 486), (485, 487), (494, 506), (495, 502), (496, 507), (497, 503), (498, 508), (499, 504), (500, 509), (501, 505)])
me_circle_000.attributes.new('sharp_edge', 'BOOLEAN', 'EDGE').data.foreach_set('value', [ (min(e.vertices), max(e.vertices)) in _k for e in me_circle_000.edges])
me_circle_000.materials.append(mat_wood_log__center)
me_circle_000.materials.append(mat_wood_log__bark)
me_circle_000.use_remesh_preserve_volume = False
me_circle_000.use_remesh_preserve_attributes = False
me_circle_000.use_mirror_vertex_groups = False
me_circle_000.update()
me_circle_000.normals_split_custom_set([tuple(v) for v in zip(*[iter([0.5811, 0.7544, 0.3053, 0.5799, 0.7574, 0.3, 0.5723, 0.7583, 0.3122, 0.5678, 0.7609, 0.3141, 0.5494, -0.7676, 0.3299, 0.5282, -0.7745, 0.348, 0.517, -0.7779, 0.3572, 0.5088, -0.7802, 0.3639, -0.5266, -0.775, -0.3493, -0.5386, -0.7712, -0.3393, -0.5355, -0.7722, -0.3419, -0.5439, -0.7694, -0.3348, -0.4831, 0.7883, -0.381, -0.491, 0.7848, -0.3781, -0.4809, 0.786, -0.3884, -0.4801, 0.7887, -0.3841, 0.8609, -0.003131, 0.5088, 0.8605, -0.0001969, 0.5094, 0.8449, -7.191e-05, 0.5349, 0.8448, 0.002089, 0.535, 0.007911, -1.0, -0.004554, -0.02037, -0.9997, 0.01163, -0.02065, -0.9997, 0.01178, -0.03536, -0.9992, 0.0202, -0.8243, -8.511e-05, -0.5661, -0.8242, -0.003478, -0.5662, -0.821, -0.002592, -0.571, -0.8208, -0.0001108, -0.5713, 0.06516, 0.9972, -0.03725, 0.05573, 0.9978, -0.03522, 0.0654, 0.9972, -0.03738, 0.0604, 0.9977, -0.03176, 0.8607, -0.0001971, 0.5092, 0.861, -0.0001999, 0.5086, 0.8741, -0.0003092, 0.4858, 0.8741, -0.0003092, 0.4858, 0.002305, -1.0, -0.001347, 0.009182, -0.9999, -0.006286, 0.01278, -0.9999, -0.007342, 0.01278, -0.9999, -0.007342, -0.8238, 0.0004711, -0.5669, -0.8219, -0.0001017, -0.5696, -0.8305, -3.851e-05, -0.5571, -0.8305, -3.851e-05, -0.5571, 0.05295, 0.9982, -0.02986, 0.05362, 0.9981, -0.03113, 0.05602, 0.9979, -0.03202, 0.05602, 0.9979, -0.03202, 0.5769, 0.7573, 0.3061, 0.5719, 0.7593, 0.3105, 0.5877, 0.7529, 0.2961, 0.5877, 0.7529, 0.2961, 0.5412, -0.7704, 0.337, 0.5498, -0.7675, 0.3297, 0.5622, -0.7631, 0.3188, 0.5622, -0.7631, 0.3188, -0.5253, -0.7756, -0.3499, -0.5234, -0.7757, -0.3525, -0.5287, -0.7744, -0.3476, -0.5287, -0.7744, -0.3476, -0.4943, 0.784, -0.3755, -0.4892, 0.7851, -0.3798, -0.5004, 0.7824, -0.3706, -0.5004, 0.7824, -0.3706, -0.4801, 0.7887, -0.3841, -0.4809, 0.786, -0.3884, -0.4892, 0.7851, -0.3798, -0.4943, 0.784, -0.3755, -0.5439, -0.7694, -0.3348, -0.5355, -0.7722, -0.3419, -0.5234, -0.7757, -0.3525, -0.5253, -0.7756, -0.3499, 0.5088, -0.7802, 0.3639, 0.517, -0.7779, 0.3572, 0.5498, -0.7675, 0.3297, 0.5412, -0.7704, 0.337, 0.5678, 0.7609, 0.3141, 0.5723, 0.7583, 0.3122, 0.5719, 0.7593, 0.3105, 0.5769, 0.7573, 0.3061, 0.0604, 0.9977, -0.03176, 0.0654, 0.9972, -0.03738, 0.05362, 0.9981, -0.03113, 0.05295, 0.9982, -0.02986, -0.8208, -0.0001108, -0.5713, -0.821, -0.002592, -0.571, -0.8219, -0.0001017, -0.5696, -0.8238, 0.0004711, -0.5669, -0.03536, -0.9992, 0.0202, -0.02065, -0.9997, 0.01178, 0.009182, -0.9999, -0.006286, 0.002305, -1.0, -0.001347, 0.8448, 0.002089, 0.535, 0.8449, -7.191e-05, 0.5349, 0.861, -0.0001999, 0.5086, 0.8607, -0.0001971, 0.5092, 0.03778, 0.9991, -0.02158, 0.02709, 0.9995, -0.01547, 0.05573, 0.9978, -0.03522, 0.06516, 0.9972, -0.03725, -0.8205, -0.0009163, -0.5716, -0.8204, -0.000113, -0.5717, -0.8242, -0.003478, -0.5662, -0.8243, -8.511e-05, -0.5661, 0.02688, -0.9995, -0.01541, 0.03226, -0.9993, -0.01939, -0.02037, -0.9997, 0.01163, 0.007911, -1.0, -0.004554, 0.862, -0.000209, 0.5069, 0.8619, -0.0002085, 0.507, 0.8605, -0.0001969, 0.5094, 0.8609, -0.003131, 0.5088, -0.5041, 0.7815, -0.3677, -0.5072, 0.7806, -0.3652, -0.491, 0.7848, -0.3781, -0.4831, 0.7883, -0.381, -0.5071, -0.7811, -0.3643, -0.5074, -0.7802, -0.3657, -0.5386, -0.7712, -0.3393, -0.5266, -0.775, -0.3493, 0.5569, -0.765, 0.3234, 0.5655, -0.7619, 0.3158, 0.5282, -0.7745, 0.348, 0.5494, -0.7676, 0.3299, 0.5683, 0.7607, 0.3136, 0.5574, 0.7647, 0.3233, 0.5799, 0.7574, 0.3, 0.5811, 0.7544, 0.3053, 0.541, 0.7704, 0.3373, 0.541, 0.7704, 0.3373, 0.5574, 0.7647, 0.3233, 0.5683, 0.7607, 0.3136, 0.5441, -0.7695, 0.3346, 0.5441, -0.7695, 0.3346, 0.5655, -0.7619, 0.3158, 0.5569, -0.765, 0.3234, -0.5085, -0.7803, -0.3641, -0.5085, -0.7803, -0.3641, -0.5074, -0.7802, -0.3657, -0.5071, -0.7811, -0.3643, -0.5119, 0.7793, -0.3614, -0.5119, 0.7793, -0.3614, -0.5072, 0.7806, -0.3652, -0.5041, 0.7815, -0.3677, 0.8454, -7.601e-05, 0.5342, 0.8454, -7.601e-05, 0.5342, 0.8619, -0.0002085, 0.507, 0.862, -0.000209, 0.5069, 0.02032, -0.9997, -0.01165, 0.02032, -0.9997, -0.01165, 0.03226, -0.9993, -0.01939, 0.02688, -0.9995, -0.01541, -0.8205, -0.0001121, -0.5716, -0.8205, -0.0001121, -0.5716, -0.8204, -0.000113, -0.5717, -0.8205, -0.0009163, -0.5716, 0.01531, 0.9998, -0.008729, 0.01531, 0.9998, -0.008729, 0.02709, 0.9995, -0.01547, 0.03778, 0.9991, -0.02158, -0.868, 0.003715, 0.4966, -0.868, 0.003715, 0.4966, -0.868, 0.003714, 0.4966, -0.868, 0.003714, 0.4966, -0.868, 0.003712, 0.4966, -0.868, 0.003712, 0.4966, -0.868, 0.003712, 0.4966, -0.868, 0.003712, 0.4966, -0.868, 0.003713, 0.4966, -0.868, 0.003713, 0.4966, -0.868, 0.003713, 0.4966, -0.868, 0.003713, 0.4966, -0.868, 0.00371, 0.4966, -0.868, 0.003711, 0.4966, -0.868, 0.003712, 0.4966, -0.868, 0.003712, 0.4966, -0.868, 0.003712, 0.4966, -0.868, 0.003715, 0.4966, -0.868, 0.003714, 0.4966, -0.868, 0.003712, 0.4966, -0.868, 0.003713, 0.4966, -0.868, 0.003712, 0.4966, -0.868, 0.003712, 0.4966, -0.868, 0.003713, 0.4966, -0.868, 0.003711, 0.4966, -0.868, 0.003713, 0.4966, -0.868, 0.003713, 0.4966, -0.868, 0.003712, 0.4966, -0.868, 0.003715, 0.4966, -0.868, 0.00371, 0.4966, -0.868, 0.003712, 0.4966, -0.868, 0.003714, 0.4966, 0.868, -0.003712, -0.4966, 0.868, -0.003713, -0.4966, 0.868, -0.003714, -0.4966, 0.868, -0.003712, -0.4966, 0.868, -0.003717, -0.4966, 0.868, -0.003714, -0.4966, 0.868, -0.003714, -0.4966, 0.868, -0.003715, -0.4966, 0.868, -0.003712, -0.4966, 0.868, -0.003711, -0.4966, 0.868, -0.003712, -0.4966, 0.868, -0.003712, -0.4966, 0.868, -0.003712, -0.4966, 0.868, -0.003712, -0.4966, 0.868, -0.003712, -0.4966, 0.868, -0.003712, -0.4966, 0.868, -0.003713, -0.4966, 0.868, -0.003717, -0.4966, 0.868, -0.003715, -0.4966, 0.868, -0.003714, -0.4966, 0.868, -0.003714, -0.4966, 0.868, -0.003712, -0.4966, 0.868, -0.003712, -0.4966, 0.868, -0.003714, -0.4966, 0.868, -0.003711, -0.4966, 0.868, -0.00371, -0.4966, 0.868, -0.003711, -0.4966, 0.868, -0.003712, -0.4966, 0.868, -0.00371, -0.4966, 0.868, -0.003712, -0.4966, 0.868, -0.003712, -0.4966, 0.868, -0.003711, -0.4966, 0.868, -0.003714, -0.4966, 0.868, -0.003712, -0.4966, 0.868, -0.003713, -0.4966, 0.868, -0.003712, -0.4966, 0.868, -0.003711, -0.4966, 0.868, -0.003713, -0.4966, 0.868, -0.003711, -0.4966, 0.868, -0.003712, -0.4966, 0.868, -0.003713, -0.4966, 0.868, -0.003712, -0.4966, 0.868, -0.003714, -0.4966, 0.868, -0.003713, -0.4966, 0.868, -0.003715, -0.4966, 0.868, -0.003714, -0.4966, 0.868, -0.003713, -0.4966, 0.868, -0.003712, -0.4966, 0.868, -0.003712, -0.4966, 0.868, -0.003713, -0.4966, 0.868, -0.003712, -0.4966, 0.868, -0.003712, -0.4966, 0.868, -0.003713, -0.4966, 0.868, -0.003714, -0.4966, 0.868, -0.003715, -0.4966, 0.868, -0.003713, -0.4966, -0.868, 0.003714, 0.4966, -0.868, 0.003714, 0.4966, -0.868, 0.003713, 0.4966, -0.868, 0.003712, 0.4966, -0.868, 0.003712, 0.4966, -0.868, 0.003713, 0.4966, -0.868, 0.003713, 0.4966, -0.868, 0.003713, 0.4966, -0.868, 0.003713, 0.4966, -0.868, 0.003712, 0.4966, -0.868, 0.003712, 0.4966, -0.868, 0.003713, 0.4966, -0.868, 0.003712, 0.4966, -0.868, 0.003714, 0.4966, -0.868, 0.003713, 0.4966, -0.868, 0.003713, 0.4966, -0.868, 0.003712, 0.4966, -0.868, 0.003713, 0.4966, -0.868, 0.003712, 0.4966, -0.868, 0.003713, 0.4966, -0.868, 0.003713, 0.4966, -0.868, 0.003714, 0.4966, -0.868, 0.003712, 0.4966, -0.868, 0.003713, 0.4966, 0.4908, 0.7843, -0.3794, 0.4887, 0.7842, -0.3823, 0.5057, 0.7795, -0.3697, 0.5004, 0.7818, -0.3721, 0.541, -0.7705, -0.3371, 0.5239, -0.7757, -0.352, 0.5613, -0.7638, -0.3188, 0.555, -0.766, -0.3245, -0.5334, -0.7728, 0.3438, -0.5457, -0.769, 0.3328, -0.5279, -0.7744, 0.3487, -0.5377, -0.7715, 0.3401, -0.5756, 0.7598, 0.3023, -0.5817, 0.7562, 0.2997, -0.5866, 0.7544, 0.2946, -0.5853, 0.7546, 0.2967, 0.8256, -0.0007512, -0.5642, 0.8246, -0.0002093, -0.5657, 0.8425, -7.182e-05, -0.5387, 0.8426, 0.002137, -0.5386, 0.01849, -0.9998, 0.01141, -0.007061, -1.0, -0.004315, 0.03422, -0.9992, 0.02108, 0.01983, -0.9997, 0.01223, -0.8614, -8.184e-05, 0.5079, -0.8615, -0.003236, 0.5077, -0.8651, -0.0005743, 0.5016, -0.8643, -0.0001058, 0.503, -0.05615, 0.9978, -0.03458, -0.0648, 0.9971, -0.04094, -0.05658, 0.9978, -0.03484, -0.06168, 0.9974, -0.03721, 0.8248, -0.0002068, -0.5654, 0.8244, -0.00021, -0.566, 0.8081, -0.0003289, -0.589, 0.8081, -0.0003289, -0.589, -0.006906, -1.0, -0.00422, -0.0003128, -1.0, -0.003409, -0.01239, -0.9999, -0.007593, -0.01239, -0.9999, -0.007593, -0.8629, 0.002713, 0.5054, -0.8633, -9.707e-05, 0.5047, -0.8562, -3.759e-05, 0.5167, -0.8562, -3.759e-05, 0.5167, -0.0518, 0.9982, -0.0301, -0.05109, 0.9981, -0.03328, -0.05404, 0.998, -0.03328, -0.05404, 0.998, -0.03328, 0.4984, 0.783, -0.3721, 0.4926, 0.7836, -0.3785, 0.4815, 0.7861, -0.3876, 0.4815, 0.7861, -0.3876, 0.5232, -0.7759, -0.3526, 0.5305, -0.7737, -0.3463, 0.5097, -0.7796, -0.364, 0.5097, -0.7796, -0.364, -0.5483, -0.7669, 0.3335, -0.5471, -0.7699, 0.3287, -0.5436, -0.7697, 0.3347, -0.5436, -0.7697, 0.3347, -0.5777, 0.7577, 0.3035, -0.5738, 0.7599, 0.3054, -0.5693, 0.7609, 0.3114, -0.5693, 0.7609, 0.3114, -0.5853, 0.7546, 0.2967, -0.5866, 0.7544, 0.2946, -0.5738, 0.7599, 0.3054, -0.5777, 0.7577, 0.3035, -0.5377, -0.7715, 0.3401, -0.5279, -0.7744, 0.3487, -0.5471, -0.7699, 0.3287, -0.5483, -0.7669, 0.3335, 0.555, -0.766, -0.3245, 0.5613, -0.7638, -0.3188, 0.5305, -0.7737, -0.3463, 0.5232, -0.7759, -0.3526, 0.5004, 0.7818, -0.3721, 0.5057, 0.7795, -0.3697, 0.4926, 0.7836, -0.3785, 0.4984, 0.783, -0.3721, -0.06168, 0.9974, -0.03721, -0.05658, 0.9978, -0.03484, -0.05109, 0.9981, -0.03328, -0.0518, 0.9982, -0.0301, -0.8643, -0.0001058, 0.503, -0.8651, -0.0005743, 0.5016, -0.8633, -9.707e-05, 0.5047, -0.8629, 0.002713, 0.5054, 0.01983, -0.9997, 0.01223, 0.03422, -0.9992, 0.02108, -0.0003128, -1.0, -0.003409, -0.006906, -1.0, -0.00422, 0.8426, 0.002137, -0.5386, 0.8425, -7.182e-05, -0.5387, 0.8244, -0.00021, -0.566, 0.8248, -0.0002068, -0.5654, -0.02651, 0.9995, -0.01634, -0.03624, 0.9991, -0.02233, -0.0648, 0.9971, -0.04094, -0.05615, 0.9978, -0.03458, -0.8643, -0.0002512, 0.503, -0.8646, -0.0001085, 0.5024, -0.8615, -0.003236, 0.5077, -0.8614, -8.184e-05, 0.5079, -0.03165, -0.9993, -0.01944, -0.02671, -0.9995, -0.01664, -0.007061, -1.0, -0.004315, 0.01849, -0.9998, 0.01141, 0.823, -0.0002214, -0.568, 0.8231, -0.0002209, -0.5679, 0.8246, -0.0002093, -0.5657, 0.8256, -0.0007512, -0.5642, -0.5634, 0.763, 0.3168, -0.566, 0.7621, 0.3144, -0.5817, 0.7562, 0.2997, -0.5756, 0.7598, 0.3023, -0.563, -0.7632, 0.3173, -0.5634, -0.7631, 0.3166, -0.5457, -0.769, 0.3328, -0.5334, -0.7728, 0.3438, 0.5062, -0.7805, -0.367, 0.5146, -0.7783, -0.3599, 0.5239, -0.7757, -0.352, 0.541, -0.7705, -0.3371, 0.5141, 0.7783, -0.3606, 0.5035, 0.781, -0.3694, 0.4887, 0.7842, -0.3823, 0.4908, 0.7843, -0.3794, 0.6626, 0.718, 0.213, 0.9395, 0.3332, -0.07914, 0.5035, 0.781, -0.3694, 0.5141, 0.7783, -0.3606, 0.9398, -0.3324, -0.07924, 0.6633, -0.7174, 0.2131, 0.5146, -0.7783, -0.3599, 0.5062, -0.7805, -0.367, 0.3048, -0.7626, 0.5705, -0.05419, -0.3616, 0.9308, -0.5634, -0.7631, 0.3166, -0.563, -0.7632, 0.3173, -0.05459, 0.3643, 0.9297, 0.3044, 0.7639, 0.569, -0.566, 0.7621, 0.3144, -0.5634, 0.763, 0.3168, 0.9395, 0.3332, -0.07914, 0.9398, -0.3324, -0.07924, 0.8231, -0.0002209, -0.5679, 0.823, -0.0002214, -0.568, 0.6633, -0.7174, 0.2131, 0.3048, -0.7626, 0.5705, -0.02671, -0.9995, -0.01664, -0.03165, -0.9993, -0.01944, -0.05419, -0.3616, 0.9308, -0.05459, 0.3643, 0.9297, -0.8646, -0.0001085, 0.5024, -0.8643, -0.0002512, 0.503, 0.3044, 0.7639, 0.569, 0.6626, 0.718, 0.213, -0.03624, 0.9991, -0.02233, -0.02651, 0.9995, -0.01634, 0.9395, 0.3332, -0.07914, 0.6626, 0.718, 0.213, 0.8517, 0.003774, 0.524, 0.8517, 0.003774, 0.524, 0.6633, -0.7174, 0.2131, 0.9398, -0.3324, -0.07924, 0.8517, 0.003773, 0.524, 0.8517, 0.003774, 0.524, -0.05419, -0.3616, 0.9308, 0.3048, -0.7626, 0.5705, 0.8517, 0.003774, 0.524, 0.8517, 0.003773, 0.524, 0.3044, 0.7639, 0.569, -0.05459, 0.3643, 0.9297, 0.8517, 0.003772, 0.524, 0.8517, 0.003771, 0.524, 0.9398, -0.3324, -0.07924, 0.9395, 0.3332, -0.07914, 0.8517, 0.003774, 0.524, 0.8517, 0.003773, 0.524, 0.3048, -0.7626, 0.5705, 0.6633, -0.7174, 0.2131, 0.8517, 0.003774, 0.524, 0.8517, 0.003774, 0.524, -0.05459, 0.3643, 0.9297, -0.05419, -0.3616, 0.9308, 0.8517, 0.003773, 0.524, 0.8517, 0.003772, 0.524, 0.6626, 0.718, 0.213, 0.3044, 0.7639, 0.569, 0.8517, 0.003771, 0.524, 0.8517, 0.003774, 0.524, -0.8517, -0.003773, -0.524, -0.8517, -0.003774, -0.524, -0.8517, -0.003774, -0.524, -0.8517, -0.003773, -0.524, -0.8517, -0.003778, -0.524, -0.8517, -0.003775, -0.524, -0.8517, -0.003775, -0.524, -0.8517, -0.003776, -0.524, -0.8517, -0.003772, -0.524, -0.8517, -0.003771, -0.524, -0.8517, -0.003772, -0.524, -0.8517, -0.003773, -0.524, -0.8517, -0.003772, -0.524, -0.8517, -0.003773, -0.524, -0.8517, -0.003773, -0.524, -0.8517, -0.003772, -0.524, -0.8517, -0.003774, -0.524, -0.8517, -0.003778, -0.524, -0.8517, -0.003776, -0.524, -0.8517, -0.003774, -0.524, -0.8517, -0.003775, -0.524, -0.8517, -0.003772, -0.524, -0.8517, -0.003773, -0.524, -0.8517, -0.003775, -0.524, -0.8517, -0.003771, -0.524, -0.8517, -0.00377, -0.524, -0.8517, -0.003771, -0.524, -0.8517, -0.003772, -0.524, -0.8517, -0.00377, -0.524, -0.8517, -0.003772, -0.524, -0.8517, -0.003772, -0.524, -0.8517, -0.003771, -0.524, -0.8517, -0.003775, -0.524, -0.8517, -0.003773, -0.524, -0.8517, -0.003773, -0.524, -0.8517, -0.003772, -0.524, -0.8517, -0.003771, -0.524, -0.8517, -0.003773, -0.524, -0.8517, -0.003771, -0.524, -0.8517, -0.003772, -0.524, -0.8517, -0.003773, -0.524, -0.8517, -0.003773, -0.524, -0.8517, -0.003774, -0.524, -0.8517, -0.003773, -0.524, -0.8517, -0.003776, -0.524, -0.8517, -0.003775, -0.524, -0.8517, -0.003773, -0.524, -0.8517, -0.003773, -0.524, -0.8517, -0.003772, -0.524, -0.8517, -0.003773, -0.524, -0.8517, -0.003772, -0.524, -0.8517, -0.003773, -0.524, -0.8517, -0.003773, -0.524, -0.8517, -0.003774, -0.524, -0.8517, -0.003776, -0.524, -0.8517, -0.003773, -0.524, 0.8517, 0.003774, 0.524, 0.8517, 0.003774, 0.524, 0.8517, 0.003773, 0.524, 0.8517, 0.003774, 0.524, 0.8517, 0.003773, 0.524, 0.8517, 0.003773, 0.524, 0.8517, 0.003773, 0.524, 0.8517, 0.003774, 0.524, 0.8517, 0.003773, 0.524, 0.8517, 0.003771, 0.524, 0.8517, 0.003772, 0.524, 0.8517, 0.003773, 0.524, 0.8517, 0.003773, 0.524, 0.8517, 0.003774, 0.524, 0.8517, 0.003773, 0.524, 0.8517, 0.003774, 0.524, 0.8517, 0.003774, 0.524, 0.8517, 0.003773, 0.524, 0.8517, 0.003772, 0.524, 0.8517, 0.003773, 0.524, 0.8517, 0.003773, 0.524, 0.8517, 0.003774, 0.524, 0.8517, 0.003771, 0.524, 0.8517, 0.003773, 0.524, 0.708, 0.7053, -0.0356, 0.708, 0.7053, -0.03569, 0.7079, 0.7059, -0.02434, 0.7079, 0.7059, -0.02433, 0.7072, -0.707, 0.003405, 0.7071, -0.7071, 0.005856, 0.7062, -0.7074, 0.02867, 0.7062, -0.7074, 0.02955, -0.707, -0.7072, -0.01112, -0.707, -0.7071, -0.01061, -0.7072, -0.707, -0.004316, -0.7072, -0.707, -0.004288, -0.705, 0.7074, -0.05149, -0.705, 0.7074, -0.05087, -0.7057, 0.7061, -0.05792, -0.7046, 0.7073, -0.0577, 0.9999, -0.0001712, -0.01269, 0.9999, -0.0001675, -0.01196, 1.0, -5.926e-05, 0.009211, 1.0, -5.864e-05, 0.009335, -0.0002694, -1.0, 0.004067, -0.0004031, -1.0, 0.006372, -0.001369, -0.9997, 0.02301, -0.001421, -0.9997, 0.02392, -0.9994, -6.878e-05, -0.03416, -0.9994, -6.947e-05, -0.03429, -0.9993, -8.722e-05, -0.03781, -0.9993, -8.898e-05, -0.03815, 0.003052, 0.9986, -0.05202, 0.003019, 0.9987, -0.05143, 0.003068, 0.9986, -0.05229, 0.004664, 0.9986, -0.05177, 0.9999, -0.0001668, -0.01195, 0.9999, -0.0001686, -0.01231, 0.9995, -0.0002626, -0.03078, 0.9995, -0.0002626, -0.03078, 0.003505, -1.0, -0.003725, -0.003103, -1.0, -0.004353, 0.0005899, -0.9999, -0.01075, 0.0005899, -0.9999, -0.01075, -0.9993, -8.074e-05, -0.0366, -0.9993, -8.17e-05, -0.03678, -0.9996, -3.144e-05, -0.02695, -0.9996, -3.144e-05, -0.02695, 0.002634, 0.999, -0.04481, 0.002626, 0.999, -0.04468, 0.002762, 0.9989, -0.04702, 0.002762, 0.9989, -0.04702, 0.708, 0.7056, -0.03026, 0.708, 0.7056, -0.02991, 0.7081, 0.7048, -0.04301, 0.7081, 0.7048, -0.04301, 0.7073, -0.7069, -0.0009008, 0.705, -0.7092, -0.001914, 0.7076, -0.7064, -0.01743, 0.7076, -0.7064, -0.01743, -0.7043, -0.7096, -0.01865, -0.7067, -0.7073, -0.01862, -0.7068, -0.7072, -0.01468, -0.7068, -0.7072, -0.01468, -0.7052, 0.7074, -0.04731, -0.7052, 0.7074, -0.0477, -0.7056, 0.7074, -0.04038, -0.7056, 0.7074, -0.04038, -0.7046, 0.7073, -0.0577, -0.7057, 0.7061, -0.05792, -0.7052, 0.7074, -0.0477, -0.7052, 0.7074, -0.04731, -0.7072, -0.707, -0.004288, -0.7072, -0.707, -0.004316, -0.7067, -0.7073, -0.01862, -0.7043, -0.7096, -0.01865, 0.7062, -0.7074, 0.02955, 0.7062, -0.7074, 0.02867, 0.705, -0.7092, -0.001914, 0.7073, -0.7069, -0.0009008, 0.7079, 0.7059, -0.02433, 0.7079, 0.7059, -0.02434, 0.708, 0.7056, -0.02991, 0.708, 0.7056, -0.03026, 0.004664, 0.9986, -0.05177, 0.003068, 0.9986, -0.05229, 0.002626, 0.999, -0.04468, 0.002634, 0.999, -0.04481, -0.9993, -8.898e-05, -0.03815, -0.9993, -8.722e-05, -0.03781, -0.9993, -8.17e-05, -0.03678, -0.9993, -8.074e-05, -0.0366, -0.001421, -0.9997, 0.02392, -0.001369, -0.9997, 0.02301, -0.003103, -1.0, -0.004353, 0.003505, -1.0, -0.003725, 1.0, -5.864e-05, 0.009335, 1.0, -5.926e-05, 0.009211, 0.9999, -0.0001686, -0.01231, 0.9999, -0.0001668, -0.01195, 0.00148, 0.9997, -0.02488, 0.001593, 0.9996, -0.02687, 0.003019, 0.9987, -0.05143, 0.003052, 0.9986, -0.05202, -0.9993, -9.133e-05, -0.03861, -0.9993, -9.133e-05, -0.03861, -0.9994, -6.947e-05, -0.03429, -0.9994, -6.878e-05, -0.03416, 0.001411, -0.9997, -0.02489, 0.001439, -0.9997, -0.02537, -0.0004031, -1.0, 0.006372, -0.0002694, -1.0, 0.004067, 0.9999, -0.0001773, -0.01388, 0.9999, -0.0001767, -0.01376, 0.9999, -0.0001675, -0.01196, 0.9999, -0.0001712, -0.01269, -0.7059, 0.7074, -0.03585, -0.7058, 0.7074, -0.03847, -0.705, 0.7074, -0.05087, -0.705, 0.7074, -0.05149, -0.7059, -0.7075, -0.03418, -0.7059, -0.7075, -0.03423, -0.707, -0.7071, -0.01061, -0.707, -0.7072, -0.01112, 0.7076, -0.7064, -0.01637, 0.7076, -0.7064, -0.01701, 0.7071, -0.7071, 0.005856, 0.7072, -0.707, 0.003405, 0.7078, 0.7061, -0.0187, 0.7078, 0.7062, -0.01773, 0.708, 0.7053, -0.03569, 0.708, 0.7053, -0.0356, 0.7073, 0.7069, 0.003218, 0.7073, 0.7069, 0.003218, 0.7078, 0.7062, -0.01773, 0.7078, 0.7061, -0.0187, 0.7073, -0.707, 0.0002143, 0.7073, -0.707, 0.0002143, 0.7076, -0.7064, -0.01701, 0.7076, -0.7064, -0.01637, -0.7059, -0.7075, -0.03313, -0.7059, -0.7075, -0.03313, -0.7059, -0.7075, -0.03423, -0.7059, -0.7075, -0.03418, -0.7061, 0.7074, -0.03013, -0.7061, 0.7074, -0.03013, -0.7058, 0.7074, -0.03847, -0.7059, 0.7074, -0.03585, 1.0, -6.258e-05, 0.008618, 1.0, -6.258e-05, 0.008618, 0.9999, -0.0001767, -0.01376, 0.9999, -0.0001773, -0.01388, 0.000957, -0.9999, -0.01707, 0.000957, -0.9999, -0.01707, 0.001439, -0.9997, -0.02537, 0.001411, -0.9997, -0.02489, -0.9993, -9.085e-05, -0.03855, -0.9993, -9.085e-05, -0.03855, -0.9993, -9.133e-05, -0.03861, -0.9993, -9.133e-05, -0.03861, 0.0007778, 0.9999, -0.01282, 0.0007778, 0.9999, -0.01282, 0.001593, 0.9996, -0.02687, 0.00148, 0.9997, -0.02488, -0.05792, 0.005094, 0.9983, -0.05792, 0.005096, 0.9983, -0.05792, 0.005094, 0.9983, -0.05792, 0.005092, 0.9983, -0.05792, 0.005089, 0.9983, -0.05792, 0.005089, 0.9983, -0.05792, 0.005089, 0.9983, -0.05793, 0.005089, 0.9983, -0.05793, 0.005089, 0.9983, -0.05793, 0.005089, 0.9983, -0.05793, 0.005089, 0.9983, -0.05793, 0.00509, 0.9983, -0.05793, 0.005091, 0.9983, -0.05793, 0.005089, 0.9983, -0.05793, 0.005089, 0.9983, -0.05793, 0.00509, 0.9983, -0.05792, 0.005089, 0.9983, -0.05792, 0.005094, 0.9983, -0.05792, 0.005092, 0.9983, -0.05792, 0.005089, 0.9983, -0.05793, 0.005089, 0.9983, -0.05792, 0.005089, 0.9983, -0.05793, 0.005089, 0.9983, -0.05793, 0.005089, 0.9983, -0.05793, 0.005089, 0.9983, -0.05793, 0.005089, 0.9983, -0.05793, 0.00509, 0.9983, -0.05793, 0.005089, 0.9983, -0.05792, 0.005096, 0.9983, -0.05793, 0.005091, 0.9983, -0.05793, 0.00509, 0.9983, -0.05792, 0.005094, 0.9983, 0.05792, -0.00509, -0.9983, 0.05793, -0.005092, -0.9983, 0.05793, -0.005092, -0.9983, 0.05793, -0.00509, -0.9983, 0.05793, -0.005096, -0.9983, 0.05793, -0.005092, -0.9983, 0.05793, -0.005091, -0.9983, 0.05793, -0.005093, -0.9983, 0.05793, -0.005089, -0.9983, 0.05793, -0.005087, -0.9983, 0.05793, -0.005088, -0.9983, 0.05793, -0.005089, -0.9983, 0.05793, -0.005089, -0.9983, 0.05792, -0.00509, -0.9983, 0.05793, -0.00509, -0.9983, 0.05793, -0.005089, -0.9983, 0.05793, -0.005092, -0.9983, 0.05793, -0.005096, -0.9983, 0.05793, -0.005093, -0.9983, 0.05793, -0.005092, -0.9983, 0.05793, -0.005092, -0.9983, 0.05793, -0.005089, -0.9983, 0.05793, -0.005089, -0.9983, 0.05793, -0.005091, -0.9983, 0.05793, -0.005087, -0.9983, 0.05793, -0.005086, -0.9983, 0.05793, -0.005088, -0.9983, 0.05793, -0.005088, -0.9983, 0.05793, -0.005086, -0.9983, 0.05793, -0.005089, -0.9983, 0.05793, -0.005089, -0.9983, 0.05793, -0.005088, -0.9983, 0.05793, -0.005091, -0.9983, 0.05793, -0.005089, -0.9983, 0.05793, -0.00509, -0.9983, 0.05793, -0.005088, -0.9983, 0.05793, -0.005088, -0.9983, 0.05793, -0.00509, -0.9983, 0.05793, -0.005088, -0.9983, 0.05793, -0.005089, -0.9983, 0.05793, -0.00509, -0.9983, 0.05793, -0.00509, -0.9983, 0.05793, -0.005092, -0.9983, 0.05793, -0.00509, -0.9983, 0.05793, -0.005093, -0.9983, 0.05793, -0.005091, -0.9983, 0.05793, -0.00509, -0.9983, 0.05793, -0.005089, -0.9983, 0.05793, -0.005088, -0.9983, 0.05793, -0.00509, -0.9983, 0.05793, -0.005089, -0.9983, 0.05793, -0.00509, -0.9983, 0.05793, -0.00509, -0.9983, 0.05793, -0.005092, -0.9983, 0.05793, -0.005093, -0.9983, 0.05793, -0.00509, -0.9983, -0.05792, 0.005092, 0.9983, -0.05792, 0.005094, 0.9983, -0.05793, 0.00509, 0.9983, -0.05793, 0.005089, 0.9983, -0.05792, 0.005089, 0.9983, -0.05793, 0.00509, 0.9983, -0.05793, 0.00509, 0.9983, -0.05793, 0.005089, 0.9983, -0.05793, 0.00509, 0.9983, -0.05793, 0.00509, 0.9983, -0.05793, 0.005089, 0.9983, -0.05793, 0.00509, 0.9983, -0.05792, 0.005089, 0.9983, -0.05792, 0.005092, 0.9983, -0.05793, 0.00509, 0.9983, -0.05793, 0.005089, 0.9983, -0.05793, 0.005089, 0.9983, -0.05793, 0.00509, 0.9983, -0.05793, 0.005089, 0.9983, -0.05793, 0.00509, 0.9983, -0.05793, 0.00509, 0.9983, -0.05792, 0.005094, 0.9983, -0.05793, 0.00509, 0.9983, -0.05793, 0.00509, 0.9983, -0.06994, 0.849, -0.5237, -0.06986, 0.849, -0.5237, -0.04733, 0.8504, -0.524, -0.04822, 0.8504, -0.524, 0.006597, -0.852, -0.5235, 0.01037, -0.852, -0.5235, 0.05691, -0.8511, -0.522, 0.05728, -0.851, -0.522, -0.02003, -0.8519, 0.5233, -0.02321, -0.8519, 0.5232, -0.006447, -0.8519, 0.5236, -0.01007, -0.8519, 0.5236, -0.0997, 0.8486, 0.5196, -0.09984, 0.8486, 0.5196, -0.1127, 0.8475, 0.5187, -0.1097, 0.8478, 0.5189, -0.03458, -0.0002817, -0.9994, -0.031, -0.0002705, -0.9995, 0.02428, -9.673e-05, -0.9997, 0.02487, -9.492e-05, -0.9997, 0.008132, -1.0, 0.0001987, 0.007532, -1.0, 0.0001855, 0.03924, -0.9992, 0.0008801, 0.03748, -0.9993, 0.0008416, -0.09006, -0.0001111, 0.9959, -0.09071, -0.0001131, 0.9959, -0.1025, -0.000299, 0.9947, -0.1009, -0.0001447, 0.9949, -0.08376, 0.9965, -0.001855, -0.08391, 0.9965, -0.001859, -0.08427, 0.9964, -0.001867, -0.08507, 0.9964, -0.001884, -0.03092, -0.0002691, -0.9995, -0.03279, -0.0002749, -0.9995, -0.08132, -0.0004262, -0.9967, -0.08132, -0.0004262, -0.9967, -0.006541, -1.0, -0.0001226, -0.006408, -1.0, -0.0001197, -0.01749, -0.9998, -0.0003624, -0.01749, -0.9998, -0.0003624, -0.09637, -0.0001298, 0.9953, -0.09734, -0.0001328, 0.9953, -0.07125, -5.06e-05, 0.9975, -0.07125, -5.06e-05, 0.9975, -0.07264, 0.9974, -0.001612, -0.07269, 0.9974, -0.001613, -0.07639, 0.9971, -0.001694, -0.07639, 0.9971, -0.001694, -0.05877, 0.8498, -0.5239, -0.05876, 0.8498, -0.5239, -0.08423, 0.8479, -0.5233, -0.08423, 0.8479, -0.5233, -0.001753, -0.8519, -0.5237, -0.003018, -0.8519, -0.5237, -0.03419, -0.8511, -0.5238, -0.03419, -0.8511, -0.5238, -0.03642, -0.8517, 0.5228, -0.03689, -0.8517, 0.5228, -0.02877, -0.8518, 0.523, -0.02877, -0.8518, 0.523, -0.09304, 0.8491, 0.52, -0.09274, 0.8491, 0.52, -0.07896, 0.85, 0.5209, -0.07896, 0.85, 0.5209, -0.1097, 0.8478, 0.5189, -0.1127, 0.8475, 0.5187, -0.09274, 0.8491, 0.52, -0.09304, 0.8491, 0.52, -0.01007, -0.8519, 0.5236, -0.006447, -0.8519, 0.5236, -0.03689, -0.8517, 0.5228, -0.03642, -0.8517, 0.5228, 0.05728, -0.851, -0.522, 0.05691, -0.8511, -0.522, -0.003018, -0.8519, -0.5237, -0.001753, -0.8519, -0.5237, -0.04822, 0.8504, -0.524, -0.04733, 0.8504, -0.524, -0.05876, 0.8498, -0.5239, -0.05877, 0.8498, -0.5239, -0.08507, 0.9964, -0.001884, -0.08427, 0.9964, -0.001867, -0.07269, 0.9974, -0.001613, -0.07264, 0.9974, -0.001612, -0.1009, -0.0001447, 0.9949, -0.1025, -0.000299, 0.9947, -0.09734, -0.0001328, 0.9953, -0.09637, -0.0001298, 0.9953, 0.03748, -0.9993, 0.0008416, 0.03924, -0.9992, 0.0008801, -0.006408, -1.0, -0.0001197, -0.006541, -1.0, -0.0001226, 0.02487, -9.492e-05, -0.9997, 0.02428, -9.673e-05, -0.9997, -0.03279, -0.0002749, -0.9995, -0.03092, -0.0002691, -0.9995, -0.04397, 0.999, -0.0009838, -0.04427, 0.999, -0.0009905, -0.08391, 0.9965, -0.001859, -0.08376, 0.9965, -0.001855, -0.1018, -0.0001478, 0.9948, -0.1018, -0.0001478, 0.9948, -0.09071, -0.0001131, 0.9959, -0.09006, -0.0001111, 0.9959, -0.04081, -0.9992, -0.0008734, -0.04064, -0.9992, -0.0008697, 0.007532, -1.0, 0.0001855, 0.008132, -1.0, 0.0001987, -0.03627, -0.0002871, -0.9993, -0.03617, -0.0002868, -0.9993, -0.031, -0.0002705, -0.9995, -0.03458, -0.0002817, -0.9994, -0.0696, 0.8505, 0.5214, -0.0701, 0.8505, 0.5213, -0.09984, 0.8486, 0.5196, -0.0997, 0.8486, 0.5196, -0.06697, -0.8507, 0.5214, -0.06688, -0.8507, 0.5214, -0.02321, -0.8519, 0.5232, -0.02003, -0.8519, 0.5233, -0.03207, -0.8512, -0.5238, -0.03279, -0.8512, -0.5238, 0.01037, -0.852, -0.5235, 0.006597, -0.852, -0.5235, -0.03583, 0.8509, -0.524, -0.03484, 0.851, -0.524, -0.06986, 0.849, -0.5237, -0.06994, 0.849, -0.5237, 0.006311, 0.8519, -0.5236, 0.006311, 0.8519, -0.5236, -0.03484, 0.851, -0.524, -0.03583, 0.8509, -0.524, 0.0004203, -0.8519, -0.5236, 0.0004203, -0.8519, -0.5236, -0.03279, -0.8512, -0.5238, -0.03207, -0.8512, -0.5238, -0.06484, -0.8508, 0.5215, -0.06484, -0.8508, 0.5215, -0.06688, -0.8507, 0.5214, -0.06697, -0.8507, 0.5214, -0.05898, 0.851, 0.5219, -0.05898, 0.851, 0.5219, -0.0701, 0.8505, 0.5213, -0.0696, 0.8505, 0.5214, 0.02283, -0.0001018, -0.9997, 0.02283, -0.0001018, -0.9997, -0.03617, -0.0002868, -0.9993, -0.03627, -0.0002871, -0.9993, -0.02777, -0.9996, -0.0005878, -0.02777, -0.9996, -0.0005878, -0.04064, -0.9992, -0.0008697, -0.04081, -0.9992, -0.0008734, -0.1017, -0.0001471, 0.9948, -0.1017, -0.0001471, 0.9948, -0.1018, -0.0001478, 0.9948, -0.1018, -0.0001478, 0.9948, -0.02087, 0.9998, -0.0004778, -0.02087, 0.9998, -0.0004778, -0.04427, 0.999, -0.0009905, -0.04397, 0.999, -0.0009838, 0.9998, 0.003134, 0.02189, 0.9998, 0.003137, 0.0219, 0.9998, 0.003135, 0.0219, 0.9998, 0.003133, 0.0219, 0.9998, 0.003133, 0.0219, 0.9998, 0.003132, 0.02189, 0.9998, 0.003131, 0.0219, 0.9998, 0.003132, 0.0219, 0.9998, 0.003131, 0.0219, 0.9998, 0.00313, 0.0219, 0.9998, 0.003132, 0.0219, 0.9998, 0.003131, 0.0219, 0.9998, 0.003132, 0.0219, 0.9998, 0.003131, 0.0219, 0.9998, 0.003131, 0.0219, 0.9998, 0.003132, 0.0219, 0.9998, 0.003132, 0.02189, 0.9998, 0.003134, 0.02189, 0.9998, 0.003133, 0.0219, 0.9998, 0.003131, 0.0219, 0.9998, 0.00313, 0.0219, 0.9998, 0.003133, 0.0219, 0.9998, 0.003132, 0.0219, 0.9998, 0.003132, 0.0219, 0.9998, 0.003131, 0.0219, 0.9998, 0.003131, 0.0219, 0.9998, 0.003131, 0.0219, 0.9998, 0.003131, 0.0219, 0.9998, 0.003137, 0.0219, 0.9998, 0.003132, 0.0219, 0.9998, 0.003132, 0.0219, 0.9998, 0.003135, 0.0219, -0.9998, -0.00313, -0.0219, -0.9998, -0.00313, -0.0219, -0.9998, -0.003132, -0.0219, -0.9998, -0.00313, -0.0219, -0.9998, -0.003135, -0.0219, -0.9998, -0.003136, -0.0219, -0.9998, -0.003133, -0.0219, -0.9998, -0.003133, -0.0219, -0.9998, -0.003132, -0.0219, -0.9998, -0.003132, -0.0219, -0.9998, -0.003132, -0.0219, -0.9998, -0.003131, -0.0219, -0.9998, -0.003131, -0.0219, -0.9998, -0.00313, -0.0219, -0.9998, -0.00313, -0.0219, -0.9998, -0.003131, -0.0219, -0.9998, -0.00313, -0.0219, -0.9998, -0.003135, -0.0219, -0.9998, -0.003133, -0.0219, -0.9998, -0.003132, -0.0219, -0.9998, -0.003131, -0.0219, -0.9998, -0.003131, -0.0219, -0.9998, -0.003131, -0.0219, -0.9998, -0.003133, -0.0219, -0.9998, -0.003132, -0.0219, -0.9998, -0.003131, -0.0219, -0.9998, -0.003131, -0.0219, -0.9998, -0.003132, -0.0219, -0.9998, -0.003131, -0.0219, -0.9998, -0.003131, -0.0219, -0.9998, -0.003131, -0.0219, -0.9998, -0.003131, -0.0219, -0.9998, -0.003133, -0.0219, -0.9998, -0.003131, -0.0219, -0.9998, -0.003132, -0.0219, -0.9998, -0.003132, -0.0219, -0.9998, -0.003131, -0.0219, -0.9998, -0.003132, -0.0219, -0.9998, -0.003131, -0.0219, -0.9998, -0.003131, -0.0219, -0.9998, -0.003132, -0.0219, -0.9998, -0.00313, -0.0219, -0.9998, -0.003132, -0.0219, -0.9998, -0.003132, -0.0219, -0.9998, -0.003133, -0.0219, -0.9998, -0.003133, -0.0219, -0.9998, -0.003132, -0.0219, -0.9998, -0.003131, -0.0219, -0.9998, -0.003132, -0.0219, -0.9998, -0.003132, -0.0219, -0.9998, -0.003131, -0.0219, -0.9998, -0.00313, -0.0219, -0.9998, -0.003132, -0.0219, -0.9998, -0.003132, -0.0219, -0.9998, -0.003133, -0.0219, -0.9998, -0.003132, -0.0219, 0.9998, 0.003133, 0.0219, 0.9998, 0.003135, 0.0219, 0.9998, 0.003132, 0.0219, 0.9998, 0.003132, 0.0219, 0.9998, 0.003131, 0.0219, 0.9998, 0.003132, 0.0219, 0.9998, 0.003131, 0.0219, 0.9998, 0.003132, 0.0219, 0.9998, 0.003132, 0.0219, 0.9998, 0.003132, 0.0219, 0.9998, 0.003131, 0.0219, 0.9998, 0.003132, 0.0219, 0.9998, 0.003131, 0.0219, 0.9998, 0.003133, 0.0219, 0.9998, 0.003132, 0.0219, 0.9998, 0.003132, 0.0219, 0.9998, 0.003132, 0.0219, 0.9998, 0.003132, 0.0219, 0.9998, 0.003131, 0.0219, 0.9998, 0.003131, 0.0219, 0.9998, 0.003132, 0.0219, 0.9998, 0.003135, 0.0219, 0.9998, 0.003132, 0.0219, 0.9998, 0.003132, 0.0219, -0.5811, 0.7544, -0.3053, -0.5799, 0.7574, -0.3, -0.5723, 0.7583, -0.3122, -0.5678, 0.7609, -0.3141, -0.5494, -0.7676, -0.3299, -0.5282, -0.7745, -0.348, -0.517, -0.7779, -0.3572, -0.5088, -0.7802, -0.3639, 0.5266, -0.775, 0.3493, 0.5386, -0.7712, 0.3393, 0.5355, -0.7722, 0.3419, 0.5439, -0.7694, 0.3348, 0.4831, 0.7883, 0.381, 0.491, 0.7848, 0.3781, 0.4809, 0.786, 0.3884, 0.4801, 0.7887, 0.3841, -0.8609, -0.003132, -0.5088, -0.8605, -0.0001973, -0.5094, -0.8449, -7.2e-05, -0.5349, -0.8448, 0.002089, -0.535, -0.007911, -1.0, 0.004554, 0.02037, -0.9997, -0.01163, 0.02065, -0.9997, -0.01178, 0.03536, -0.9992, -0.0202, 0.8243, -8.491e-05, 0.5661, 0.8242, -0.003478, 0.5662, 0.821, -0.002592, 0.571, 0.8208, -0.0001106, 0.5713, -0.06516, 0.9972, 0.03725, -0.05573, 0.9978, 0.03522, -0.0654, 0.9972, 0.03738, -0.0604, 0.9977, 0.03176, -0.8607, -0.0001971, -0.5092, -0.861, -0.0001999, -0.5086, -0.8741, -0.0003091, -0.4858, -0.8741, -0.0003091, -0.4858, -0.002304, -1.0, 0.001347, -0.009215, -0.9999, 0.006322, -0.01278, -0.9999, 0.007342, -0.01278, -0.9999, 0.007342, 0.8238, 0.0004712, 0.5669, 0.8219, -0.0001017, 0.5696, 0.8305, -3.857e-05, 0.5571, 0.8305, -3.857e-05, 0.5571, -0.05295, 0.9982, 0.02986, -0.05359, 0.9981, 0.0311, -0.05602, 0.9979, 0.03202, -0.05602, 0.9979, 0.03202, -0.5769, 0.7573, -0.3061, -0.5719, 0.7593, -0.3105, -0.5877, 0.7529, -0.2961, -0.5877, 0.7529, -0.2961, -0.5412, -0.7704, -0.337, -0.5498, -0.7675, -0.3297, -0.5622, -0.7631, -0.3188, -0.5622, -0.7631, -0.3188, 0.5254, -0.7756, 0.3498, 0.5234, -0.7757, 0.3525, 0.5287, -0.7744, 0.3476, 0.5287, -0.7744, 0.3476, 0.4943, 0.784, 0.3755, 0.4892, 0.7851, 0.3798, 0.5004, 0.7824, 0.3706, 0.5004, 0.7824, 0.3706, 0.4801, 0.7887, 0.3841, 0.4809, 0.786, 0.3884, 0.4892, 0.7851, 0.3798, 0.4943, 0.784, 0.3755, 0.5439, -0.7694, 0.3348, 0.5355, -0.7722, 0.3419, 0.5234, -0.7757, 0.3525, 0.5254, -0.7756, 0.3498, -0.5088, -0.7802, -0.3639, -0.517, -0.7779, -0.3572, -0.5498, -0.7675, -0.3297, -0.5412, -0.7704, -0.337, -0.5678, 0.7609, -0.3141, -0.5723, 0.7583, -0.3122, -0.5719, 0.7593, -0.3105, -0.5769, 0.7573, -0.3061, -0.0604, 0.9977, 0.03176, -0.0654, 0.9972, 0.03738, -0.05359, 0.9981, 0.0311, -0.05295, 0.9982, 0.02986, 0.8208, -0.0001106, 0.5713, 0.821, -0.002592, 0.571, 0.8219, -0.0001017, 0.5696, 0.8238, 0.0004712, 0.5669, 0.03536, -0.9992, -0.0202, 0.02065, -0.9997, -0.01178, -0.009215, -0.9999, 0.006322, -0.002304, -1.0, 0.001347, -0.8448, 0.002089, -0.535, -0.8449, -7.2e-05, -0.5349, -0.861, -0.0001999, -0.5086, -0.8607, -0.0001971, -0.5092, -0.03778, 0.9991, 0.02158, -0.02709, 0.9995, 0.01547, -0.05573, 0.9978, 0.03522, -0.06516, 0.9972, 0.03725, 0.8205, -0.0009166, 0.5716, 0.8204, -0.0001133, 0.5717, 0.8242, -0.003478, 0.5662, 0.8243, -8.491e-05, 0.5661, -0.02688, -0.9995, 0.01541, -0.03226, -0.9993, 0.01939, 0.02037, -0.9997, -0.01163, -0.007911, -1.0, 0.004554, -0.862, -0.000209, -0.5069, -0.8619, -0.0002085, -0.507, -0.8605, -0.0001973, -0.5094, -0.8609, -0.003132, -0.5088, 0.5041, 0.7815, 0.3677, 0.5072, 0.7806, 0.3652, 0.491, 0.7848, 0.3781, 0.4831, 0.7883, 0.381, 0.5071, -0.7811, 0.3643, 0.5074, -0.7802, 0.3657, 0.5386, -0.7712, 0.3393, 0.5266, -0.775, 0.3493, -0.5569, -0.765, -0.3234, -0.5655, -0.7619, -0.3158, -0.5282, -0.7745, -0.348, -0.5494, -0.7676, -0.3299, -0.5683, 0.7607, -0.3136, -0.5574, 0.7647, -0.3233, -0.5799, 0.7574, -0.3, -0.5811, 0.7544, -0.3053, -0.541, 0.7704, -0.3373, -0.541, 0.7704, -0.3373, -0.5574, 0.7647, -0.3233, -0.5683, 0.7607, -0.3136, -0.5441, -0.7695, -0.3346, -0.5441, -0.7695, -0.3346, -0.5655, -0.7619, -0.3158, -0.5569, -0.765, -0.3234, 0.5085, -0.7803, 0.3641, 0.5085, -0.7803, 0.3641, 0.5074, -0.7802, 0.3657, 0.5071, -0.7811, 0.3643, 0.5119, 0.7793, 0.3614, 0.5119, 0.7793, 0.3614, 0.5072, 0.7806, 0.3652, 0.5041, 0.7815, 0.3677, -0.8454, -7.548e-05, -0.5342, -0.8454, -7.548e-05, -0.5342, -0.8619, -0.0002085, -0.507, -0.862, -0.000209, -0.5069, -0.02032, -0.9997, 0.01165, -0.02032, -0.9997, 0.01165, -0.03226, -0.9993, 0.01939, -0.02688, -0.9995, 0.01541, 0.8205, -0.0001127, 0.5716, 0.8205, -0.0001127, 0.5716, 0.8204, -0.0001133, 0.5717, 0.8205, -0.0009166, 0.5716, -0.01531, 0.9998, 0.008729, -0.01531, 0.9998, 0.008729, -0.02709, 0.9995, 0.01547, -0.03778, 0.9991, 0.02158, 0.868, 0.003715, -0.4966, 0.868, 0.003716, -0.4966, 0.868, 0.003715, -0.4966, 0.868, 0.003715, -0.4966, 0.868, 0.003714, -0.4966, 0.868, 0.003713, -0.4966, 0.868, 0.003713, -0.4966, 0.868, 0.003713, -0.4966, 0.868, 0.003712, -0.4966, 0.868, 0.003712, -0.4966, 0.868, 0.003713, -0.4966, 0.868, 0.003712, -0.4966, 0.868, 0.003714, -0.4966, 0.868, 0.003713, -0.4966, 0.868, 0.003713, -0.4966, 0.868, 0.003714, -0.4966, 0.868, 0.003713, -0.4966, 0.868, 0.003715, -0.4966, 0.868, 0.003715, -0.4966, 0.868, 0.003713, -0.4966, 0.868, 0.003712, -0.4966, 0.868, 0.003714, -0.4966, 0.868, 0.003713, -0.4966, 0.868, 0.003713, -0.4966, 0.868, 0.003713, -0.4966, 0.868, 0.003712, -0.4966, 0.868, 0.003712, -0.4966, 0.868, 0.003713, -0.4966, 0.868, 0.003716, -0.4966, 0.868, 0.003714, -0.4966, 0.868, 0.003714, -0.4966, 0.868, 0.003715, -0.4966, -0.868, -0.003713, 0.4966, -0.868, -0.003715, 0.4966, -0.868, -0.003715, 0.4966, -0.868, -0.003713, 0.4966, -0.868, -0.003719, 0.4966, -0.868, -0.003715, 0.4966, -0.868, -0.003714, 0.4966, -0.868, -0.003716, 0.4966, -0.868, -0.003712, 0.4966, -0.868, -0.003711, 0.4966, -0.868, -0.003712, 0.4966, -0.868, -0.003712, 0.4966, -0.868, -0.003712, 0.4966, -0.868, -0.003713, 0.4966, -0.868, -0.003713, 0.4966, -0.868, -0.003712, 0.4966, -0.868, -0.003715, 0.4966, -0.868, -0.003719, 0.4966, -0.868, -0.003716, 0.4966, -0.868, -0.003715, 0.4966, -0.868, -0.003715, 0.4966, -0.868, -0.003712, 0.4966, -0.868, -0.003712, 0.4966, -0.868, -0.003714, 0.4966, -0.868, -0.003711, 0.4966, -0.868, -0.00371, 0.4966, -0.868, -0.003711, 0.4966, -0.868, -0.003712, 0.4966, -0.868, -0.00371, 0.4966, -0.868, -0.003712, 0.4966, -0.868, -0.003712, 0.4966, -0.868, -0.003711, 0.4966, -0.868, -0.003714, 0.4966, -0.868, -0.003712, 0.4966, -0.868, -0.003713, 0.4966, -0.868, -0.003712, 0.4966, -0.868, -0.003711, 0.4966, -0.868, -0.003713, 0.4966, -0.868, -0.003711, 0.4966, -0.868, -0.003712, 0.4966, -0.868, -0.003713, 0.4966, -0.868, -0.003713, 0.4966, -0.868, -0.003715, 0.4966, -0.868, -0.003713, 0.4966, -0.868, -0.003716, 0.4966, -0.868, -0.003714, 0.4966, -0.868, -0.003713, 0.4966, -0.868, -0.003712, 0.4966, -0.868, -0.003712, 0.4966, -0.868, -0.003713, 0.4966, -0.868, -0.003712, 0.4966, -0.868, -0.003713, 0.4966, -0.868, -0.003713, 0.4966, -0.868, -0.003715, 0.4966, -0.868, -0.003716, 0.4966, -0.868, -0.003713, 0.4966, 0.868, 0.003715, -0.4966, 0.868, 0.003715, -0.4966, 0.868, 0.003713, -0.4966, 0.868, 0.003713, -0.4966, 0.868, 0.003713, -0.4966, 0.868, 0.003713, -0.4966, 0.868, 0.003712, -0.4966, 0.868, 0.003713, -0.4966, 0.868, 0.003713, -0.4966, 0.868, 0.003714, -0.4966, 0.868, 0.003713, -0.4966, 0.868, 0.003713, -0.4966, 0.868, 0.003713, -0.4966, 0.868, 0.003715, -0.4966, 0.868, 0.003713, -0.4966, 0.868, 0.003713, -0.4966, 0.868, 0.003713, -0.4966, 0.868, 0.003713, -0.4966, 0.868, 0.003713, -0.4966, 0.868, 0.003712, -0.4966, 0.868, 0.003713, -0.4966, 0.868, 0.003715, -0.4966, 0.868, 0.003714, -0.4966, 0.868, 0.003713, -0.4966, 0.06994, 0.849, 0.5237, 0.06986, 0.849, 0.5237, 0.04733, 0.8504, 0.524, 0.04822, 0.8504, 0.524, -0.006597, -0.852, 0.5235, -0.01037, -0.852, 0.5235, -0.05691, -0.8511, 0.522, -0.05728, -0.851, 0.522, 0.02003, -0.8519, -0.5233, 0.02321, -0.8519, -0.5232, 0.006447, -0.8519, -0.5236, 0.01007, -0.8519, -0.5236, 0.0997, 0.8486, -0.5196, 0.09984, 0.8486, -0.5196, 0.1127, 0.8475, -0.5187, 0.1097, 0.8478, -0.5189, 0.03458, -0.0002817, 0.9994, 0.031, -0.0002705, 0.9995, -0.02428, -9.654e-05, 0.9997, -0.02487, -9.474e-05, 0.9997, -0.008132, -1.0, -0.0001986, -0.007532, -1.0, -0.0001855, -0.03924, -0.9992, -0.00088, -0.03748, -0.9993, -0.0008415, 0.09006, -0.0001111, -0.9959, 0.09071, -0.0001131, -0.9959, 0.1025, -0.000299, -0.9947, 0.1009, -0.0001447, -0.9949, 0.08376, 0.9965, 0.001855, 0.08391, 0.9965, 0.001859, 0.08427, 0.9964, 0.001866, 0.08507, 0.9964, 0.001884, 0.03092, -0.0002688, 0.9995, 0.03279, -0.0002747, 0.9995, 0.08132, -0.000426, 0.9967, 0.08132, -0.000426, 0.9967, 0.006541, -1.0, 0.0001226, 0.006408, -1.0, 0.0001197, 0.01749, -0.9998, 0.0003624, 0.01749, -0.9998, 0.0003624, 0.09637, -0.0001298, -0.9953, 0.09734, -0.0001329, -0.9953, 0.07125, -5.073e-05, -0.9975, 0.07125, -5.073e-05, -0.9975, 0.07264, 0.9974, 0.001612, 0.07269, 0.9974, 0.001613, 0.07639, 0.9971, 0.001694, 0.07639, 0.9971, 0.001694, 0.05877, 0.8498, 0.5239, 0.05876, 0.8498, 0.5239, 0.08423, 0.8479, 0.5233, 0.08423, 0.8479, 0.5233, 0.001753, -0.8519, 0.5237, 0.003018, -0.8519, 0.5237, 0.03419, -0.8511, 0.5238, 0.03419, -0.8511, 0.5238, 0.03642, -0.8517, -0.5228, 0.03689, -0.8517, -0.5228, 0.02877, -0.8518, -0.523, 0.02877, -0.8518, -0.523, 0.09304, 0.8491, -0.52, 0.09274, 0.8491, -0.52, 0.07896, 0.85, -0.5209, 0.07896, 0.85, -0.5209, 0.1097, 0.8478, -0.5189, 0.1127, 0.8475, -0.5187, 0.09274, 0.8491, -0.52, 0.09304, 0.8491, -0.52, 0.01007, -0.8519, -0.5236, 0.006447, -0.8519, -0.5236, 0.03689, -0.8517, -0.5228, 0.03642, -0.8517, -0.5228, -0.05728, -0.851, 0.522, -0.05691, -0.8511, 0.522, 0.003018, -0.8519, 0.5237, 0.001753, -0.8519, 0.5237, 0.04822, 0.8504, 0.524, 0.04733, 0.8504, 0.524, 0.05876, 0.8498, 0.5239, 0.05877, 0.8498, 0.5239, 0.08507, 0.9964, 0.001884, 0.08427, 0.9964, 0.001866, 0.07269, 0.9974, 0.001613, 0.07264, 0.9974, 0.001612, 0.1009, -0.0001447, -0.9949, 0.1025, -0.000299, -0.9947, 0.09734, -0.0001329, -0.9953, 0.09637, -0.0001298, -0.9953, -0.03748, -0.9993, -0.0008415, -0.03924, -0.9992, -0.00088, 0.006408, -1.0, 0.0001197, 0.006541, -1.0, 0.0001226, -0.02487, -9.474e-05, 0.9997, -0.02428, -9.654e-05, 0.9997, 0.03279, -0.0002747, 0.9995, 0.03092, -0.0002688, 0.9995, 0.04397, 0.999, 0.0009838, 0.04427, 0.999, 0.0009905, 0.08391, 0.9965, 0.001859, 0.08376, 0.9965, 0.001855, 0.1018, -0.0001477, -0.9948, 0.1018, -0.0001477, -0.9948, 0.09071, -0.0001131, -0.9959, 0.09006, -0.0001111, -0.9959, 0.04081, -0.9992, 0.0008735, 0.04064, -0.9992, 0.0008697, -0.007532, -1.0, -0.0001855, -0.008132, -1.0, -0.0001986, 0.03627, -0.0002871, 0.9993, 0.03617, -0.0002868, 0.9993, 0.031, -0.0002705, 0.9995, 0.03458, -0.0002817, 0.9994, 0.0696, 0.8505, -0.5214, 0.0701, 0.8505, -0.5213, 0.09984, 0.8486, -0.5196, 0.0997, 0.8486, -0.5196, 0.06697, -0.8507, -0.5214, 0.06688, -0.8507, -0.5214, 0.02321, -0.8519, -0.5232, 0.02003, -0.8519, -0.5233, 0.03207, -0.8512, 0.5238, 0.03279, -0.8512, 0.5238, -0.01037, -0.852, 0.5235, -0.006597, -0.852, 0.5235, 0.03583, 0.8509, 0.524, 0.03484, 0.851, 0.524, 0.06986, 0.849, 0.5237, 0.06994, 0.849, 0.5237, -0.006311, 0.8519, 0.5236, -0.006311, 0.8519, 0.5236, 0.03484, 0.851, 0.524, 0.03583, 0.8509, 0.524, -0.0004202, -0.8519, 0.5236, -0.0004202, -0.8519, 0.5236, 0.03279, -0.8512, 0.5238, 0.03207, -0.8512, 0.5238, 0.06484, -0.8508, -0.5215, 0.06484, -0.8508, -0.5215, 0.06688, -0.8507, -0.5214, 0.06697, -0.8507, -0.5214, 0.05898, 0.851, -0.5219, 0.05898, 0.851, -0.5219, 0.0701, 0.8505, -0.5213, 0.0696, 0.8505, -0.5214, -0.02283, -0.0001018, 0.9997, -0.02283, -0.0001018, 0.9997, 0.03617, -0.0002868, 0.9993, 0.03627, -0.0002871, 0.9993, 0.02777, -0.9996, 0.0005878, 0.02777, -0.9996, 0.0005878, 0.04064, -0.9992, 0.0008697, 0.04081, -0.9992, 0.0008735, 0.1017, -0.000147, -0.9948, 0.1017, -0.000147, -0.9948, 0.1018, -0.0001477, -0.9948, 0.1018, -0.0001477, -0.9948, 0.02087, 0.9998, 0.0004778, 0.02087, 0.9998, 0.0004778, 0.04427, 0.999, 0.0009905, 0.04397, 0.999, 0.0009838, -0.9998, 0.003134, -0.02189, -0.9998, 0.003134, -0.0219, -0.9998, 0.003132, -0.0219, -0.9998, 0.003134, -0.0219, -0.9998, 0.003134, -0.0219, -0.9998, 0.003132, -0.0219, -0.9998, 0.003132, -0.0219, -0.9998, 0.003133, -0.0219, -0.9998, 0.003131, -0.0219, -0.9998, 0.003132, -0.0219, -0.9998, 0.003133, -0.0219, -0.9998, 0.003131, -0.0219, -0.9998, 0.003128, -0.0219, -0.9998, 0.003131, -0.0219, -0.9998, 0.00313, -0.0219, -0.9998, 0.00313, -0.0219, -0.9998, 0.003132, -0.0219, -0.9998, 0.003134, -0.02189, -0.9998, 0.003134, -0.0219, -0.9998, 0.003132, -0.0219, -0.9998, 0.003132, -0.0219, -0.9998, 0.003134, -0.0219, -0.9998, 0.003133, -0.0219, -0.9998, 0.003133, -0.0219, -0.9998, 0.003131, -0.0219, -0.9998, 0.003131, -0.0219, -0.9998, 0.003131, -0.0219, -0.9998, 0.00313, -0.0219, -0.9998, 0.003134, -0.0219, -0.9998, 0.003128, -0.0219, -0.9998, 0.00313, -0.0219, -0.9998, 0.003132, -0.0219, 0.9998, -0.003131, 0.0219, 0.9998, -0.003131, 0.0219, 0.9998, -0.003132, 0.0219, 0.9998, -0.003131, 0.0219, 0.9998, -0.003135, 0.0219, 0.9998, -0.003133, 0.0219, 0.9998, -0.003133, 0.0219, 0.9998, -0.003133, 0.0219, 0.9998, -0.003132, 0.0219, 0.9998, -0.003132, 0.0219, 0.9998, -0.003132, 0.0219, 0.9998, -0.003131, 0.0219, 0.9998, -0.00313, 0.0219, 0.9998, -0.003131, 0.0219, 0.9998, -0.003131, 0.0219, 0.9998, -0.003131, 0.0219, 0.9998, -0.003131, 0.0219, 0.9998, -0.003135, 0.0219, 0.9998, -0.003133, 0.0219, 0.9998, -0.003132, 0.0219, 0.9998, -0.003133, 0.0219, 0.9998, -0.003132, 0.0219, 0.9998, -0.003131, 0.0219, 0.9998, -0.003133, 0.0219, 0.9998, -0.003132, 0.0219, 0.9998, -0.003129, 0.0219, 0.9998, -0.003131, 0.0219, 0.9998, -0.003132, 0.0219, 0.9998, -0.003129, 0.0219, 0.9998, -0.00313, 0.0219, 0.9998, -0.003131, 0.0219, 0.9998, -0.003131, 0.0219, 0.9998, -0.003133, 0.0219, 0.9998, -0.003131, 0.0219, 0.9998, -0.003132, 0.0219, 0.9998, -0.003132, 0.0219, 0.9998, -0.003131, 0.0219, 0.9998, -0.003132, 0.0219, 0.9998, -0.003131, 0.0219, 0.9998, -0.003131, 0.0219, 0.9998, -0.003132, 0.0219, 0.9998, -0.003131, 0.0219, 0.9998, -0.003132, 0.0219, 0.9998, -0.003132, 0.0219, 0.9998, -0.003133, 0.0219, 0.9998, -0.003133, 0.0219, 0.9998, -0.003132, 0.0219, 0.9998, -0.003131, 0.0219, 0.9998, -0.003132, 0.0219, 0.9998, -0.003132, 0.0219, 0.9998, -0.003131, 0.0219, 0.9998, -0.003131, 0.0219, 0.9998, -0.003132, 0.0219, 0.9998, -0.003132, 0.0219, 0.9998, -0.003133, 0.0219, 0.9998, -0.003132, 0.0219, -0.9998, 0.003134, -0.0219, -0.9998, 0.003132, -0.0219, -0.9998, 0.003132, -0.0219, -0.9998, 0.003133, -0.0219, -0.9998, 0.003132, -0.0219, -0.9998, 0.003132, -0.0219, -0.9998, 0.003131, -0.0219, -0.9998, 0.003133, -0.0219, -0.9998, 0.003132, -0.0219, -0.9998, 0.00313, -0.0219, -0.9998, 0.00313, -0.0219, -0.9998, 0.003132, -0.0219, -0.9998, 0.003132, -0.0219, -0.9998, 0.003134, -0.0219, -0.9998, 0.003132, -0.0219, -0.9998, 0.003133, -0.0219, -0.9998, 0.003133, -0.0219, -0.9998, 0.003132, -0.0219, -0.9998, 0.00313, -0.0219, -0.9998, 0.003131, -0.0219, -0.9998, 0.003132, -0.0219, -0.9998, 0.003132, -0.0219, -0.9998, 0.00313, -0.0219, -0.9998, 0.003132, -0.0219, -0.5087, 0.7792, 0.3662, -0.5068, 0.779, 0.3692, -0.5229, 0.7744, 0.3563, -0.5178, 0.7767, 0.3587, -0.5562, -0.7656, 0.3232, -0.5401, -0.7706, 0.3383, -0.5754, -0.759, 0.3046, -0.5695, -0.7611, 0.3105, 0.5491, -0.7678, -0.33, 0.5607, -0.7641, -0.319, 0.5439, -0.7694, -0.3349, 0.5531, -0.7666, -0.3263, 0.5889, 0.7551, -0.2881, 0.5947, 0.7516, -0.2853, 0.5994, 0.7498, -0.2801, 0.5981, 0.7501, -0.2823, -0.8434, -0.0007292, 0.5374, -0.8424, -0.0002057, 0.5388, -0.8589, -7.086e-05, 0.5121, -0.859, 0.002042, 0.512, -0.01784, -0.9998, -0.0118, 0.006784, -1.0, 0.004446, -0.03298, -0.9992, -0.02179, -0.01913, -0.9997, -0.01265, 0.8763, -8.037e-05, -0.4817, 0.8764, -0.003139, -0.4816, 0.8797, -0.0005577, -0.4755, 0.879, -0.0001037, -0.4769, 0.05416, 0.9979, 0.03577, 0.06247, 0.9972, 0.0423, 0.05458, 0.9979, 0.03604, 0.05951, 0.9975, 0.03853, -0.8426, -0.0002037, 0.5385, -0.8422, -0.0002067, 0.5391, -0.8272, -0.0003233, 0.5619, -0.8272, -0.0003233, 0.5619, 0.006661, -1.0, 0.004364, 0.0002443, -1.0, 0.003332, 0.01195, -0.9999, 0.007854, 0.01195, -0.9999, 0.007854, 0.8777, 0.002623, -0.4793, 0.8781, -9.509e-05, -0.4785, 0.8715, -3.684e-05, -0.4904, 0.8715, -3.684e-05, -0.4904, 0.05, 0.9983, 0.03124, 0.0492, 0.9982, 0.03435, 0.05212, 0.998, 0.03442, 0.05212, 0.998, 0.03442, -0.5158, 0.7779, 0.3589, -0.5104, 0.7785, 0.3653, -0.4999, 0.7809, 0.3745, -0.4999, 0.7809, 0.3745, -0.5394, -0.7708, 0.3389, -0.5463, -0.7688, 0.3325, -0.5266, -0.7745, 0.3506, -0.5266, -0.7745, 0.3506, 0.5632, -0.762, -0.3195, 0.5619, -0.765, -0.3148, 0.5587, -0.7648, -0.3208, 0.5587, -0.7648, -0.3208, 0.5909, 0.7531, -0.2892, 0.5873, 0.7552, -0.2912, 0.583, 0.7562, -0.2971, 0.583, 0.7562, -0.2971, 0.5981, 0.7501, -0.2823, 0.5994, 0.7498, -0.2801, 0.5873, 0.7552, -0.2912, 0.5909, 0.7531, -0.2892, 0.5531, -0.7666, -0.3263, 0.5439, -0.7694, -0.3349, 0.5619, -0.765, -0.3148, 0.5632, -0.762, -0.3195, -0.5695, -0.7611, 0.3105, -0.5754, -0.759, 0.3046, -0.5463, -0.7688, 0.3325, -0.5394, -0.7708, 0.3389, -0.5178, 0.7767, 0.3587, -0.5229, 0.7744, 0.3563, -0.5104, 0.7785, 0.3653, -0.5158, 0.7779, 0.3589, 0.05951, 0.9975, 0.03853, 0.05458, 0.9979, 0.03604, 0.0492, 0.9982, 0.03435, 0.05, 0.9983, 0.03124, 0.879, -0.0001037, -0.4769, 0.8797, -0.0005577, -0.4755, 0.8781, -9.509e-05, -0.4785, 0.8777, 0.002623, -0.4793, -0.01913, -0.9997, -0.01265, -0.03298, -0.9992, -0.02179, 0.0002443, -1.0, 0.003332, 0.006661, -1.0, 0.004364, -0.859, 0.002042, 0.512, -0.8589, -7.086e-05, 0.5121, -0.8422, -0.0002067, 0.5391, -0.8426, -0.0002037, 0.5385, 0.02557, 0.9995, 0.0169, 0.03495, 0.9991, 0.02309, 0.06247, 0.9972, 0.0423, 0.05416, 0.9979, 0.03577, 0.879, -0.0002478, -0.4769, 0.8793, -0.0001064, -0.4763, 0.8764, -0.003139, -0.4816, 0.8763, -8.037e-05, -0.4817, 0.03052, -0.9993, 0.02011, 0.02576, -0.9995, 0.01721, 0.006784, -1.0, 0.004446, -0.01784, -0.9998, -0.0118, -0.841, -0.0002178, 0.5411, -0.841, -0.0002173, 0.541, -0.8424, -0.0002057, 0.5388, -0.8434, -0.0007292, 0.5374, 0.5775, 0.7582, -0.3026, 0.5799, 0.7573, -0.3002, 0.5947, 0.7516, -0.2853, 0.5889, 0.7551, -0.2881, 0.577, -0.7584, -0.3031, 0.5774, -0.7584, -0.3024, 0.5607, -0.7641, -0.319, 0.5491, -0.7678, -0.33, -0.5233, -0.7754, 0.3535, -0.5312, -0.7732, 0.3464, -0.5401, -0.7706, 0.3383, -0.5562, -0.7656, 0.3232, -0.5307, 0.7732, 0.3471, -0.5208, 0.7759, 0.3561, -0.5068, 0.779, 0.3692, -0.5087, 0.7792, 0.3662, -0.5476, 0.7683, 0.3315, -0.5476, 0.7683, 0.3315, -0.5208, 0.7759, 0.3561, -0.5307, 0.7732, 0.3471, -0.5445, -0.7693, 0.3342, -0.5445, -0.7693, 0.3342, -0.5312, -0.7732, 0.3464, -0.5233, -0.7754, 0.3535, 0.5762, -0.7588, -0.3038, 0.5762, -0.7588, -0.3038, 0.5774, -0.7584, -0.3024, 0.577, -0.7584, -0.3031, 0.5735, 0.7597, -0.3066, 0.5735, 0.7597, -0.3066, 0.5799, 0.7573, -0.3002, 0.5775, 0.7582, -0.3026, -0.8585, -7.481e-05, 0.5128, -0.8585, -7.481e-05, 0.5128, -0.841, -0.0002173, 0.541, -0.841, -0.0002178, 0.5411, 0.01896, -0.9997, 0.01248, 0.01896, -0.9997, 0.01248, 0.02576, -0.9995, 0.01721, 0.03052, -0.9993, 0.02011, 0.8792, -0.0001058, -0.4764, 0.8792, -0.0001058, -0.4764, 0.8793, -0.0001064, -0.4763, 0.879, -0.0002478, -0.4769, 0.01421, 0.9999, 0.009405, 0.01421, 0.9999, 0.009405, 0.03495, 0.9991, 0.02309, 0.02557, 0.9995, 0.0169, -0.8347, 0.003836, -0.5507, -0.8347, 0.003837, -0.5507, -0.8347, 0.003836, -0.5507, -0.8347, 0.003836, -0.5507, -0.8347, 0.003829, -0.5507, -0.8347, 0.003833, -0.5507, -0.8347, 0.003833, -0.5507, -0.8347, 0.003831, -0.5507, -0.8347, 0.003832, -0.5507, -0.8347, 0.003829, -0.5507, -0.8347, 0.003831, -0.5507, -0.8347, 0.003833, -0.5507, -0.8347, 0.003834, -0.5507, -0.8347, 0.003833, -0.5507, -0.8347, 0.003833, -0.5507, -0.8347, 0.003834, -0.5507, -0.8347, 0.003833, -0.5507, -0.8347, 0.003836, -0.5507, -0.8347, 0.003836, -0.5507, -0.8347, 0.003833, -0.5507, -0.8347, 0.003829, -0.5507, -0.8347, 0.003829, -0.5507, -0.8347, 0.003831, -0.5507, -0.8347, 0.003831, -0.5507, -0.8347, 0.003833, -0.5507, -0.8347, 0.003832, -0.5507, -0.8347, 0.003833, -0.5507, -0.8347, 0.003833, -0.5507, -0.8347, 0.003837, -0.5507, -0.8347, 0.003834, -0.5507, -0.8347, 0.003834, -0.5507, -0.8347, 0.003836, -0.5507, 0.8347, -0.003834, 0.5507, 0.8347, -0.003837, 0.5507, 0.8347, -0.003836, 0.5507, 0.8347, -0.003834, 0.5507, 0.8347, -0.00384, 0.5507, 0.8347, -0.003836, 0.5507, 0.8347, -0.003836, 0.5507, 0.8347, -0.003838, 0.5507, 0.8347, -0.003834, 0.5507, 0.8347, -0.003832, 0.5507, 0.8347, -0.003833, 0.5507, 0.8347, -0.003834, 0.5507, 0.8347, -0.003833, 0.5507, 0.8347, -0.003834, 0.5507, 0.8347, -0.003834, 0.5507, 0.8347, -0.003833, 0.5507, 0.8347, -0.003837, 0.5507, 0.8347, -0.00384, 0.5507, 0.8347, -0.003838, 0.5507, 0.8347, -0.003836, 0.5507, 0.8347, -0.003836, 0.5507, 0.8347, -0.003834, 0.5507, 0.8347, -0.003834, 0.5507, 0.8347, -0.003836, 0.5507, 0.8347, -0.003832, 0.5507, 0.8347, -0.003831, 0.5507, 0.8347, -0.003832, 0.5507, 0.8347, -0.003833, 0.5507, 0.8347, -0.003831, 0.5507, 0.8347, -0.003833, 0.5507, 0.8347, -0.003833, 0.5507, 0.8347, -0.003832, 0.5507, 0.8347, -0.003836, 0.5507, 0.8347, -0.003834, 0.5507, 0.8347, -0.003834, 0.5507, 0.8347, -0.003833, 0.5507, 0.8347, -0.003832, 0.5507, 0.8347, -0.003834, 0.5507, 0.8347, -0.003832, 0.5507, 0.8347, -0.003833, 0.5507, 0.8347, -0.003834, 0.5507, 0.8347, -0.003834, 0.5507, 0.8347, -0.003836, 0.5507, 0.8347, -0.003834, 0.5507, 0.8347, -0.003838, 0.5507, 0.8347, -0.003836, 0.5507, 0.8347, -0.003834, 0.5507, 0.8347, -0.003834, 0.5507, 0.8347, -0.003833, 0.5507, 0.8347, -0.003834, 0.5507, 0.8347, -0.003833, 0.5507, 0.8347, -0.003834, 0.5507, 0.8347, -0.003834, 0.5507, 0.8347, -0.003836, 0.5507, 0.8347, -0.003838, 0.5507, 0.8347, -0.003834, 0.5507, -0.8347, 0.003836, -0.5507, -0.8347, 0.003836, -0.5507, -0.8347, 0.003834, -0.5507, -0.8347, 0.003831, -0.5507, -0.8347, 0.003833, -0.5507, -0.8347, 0.003834, -0.5507, -0.8347, 0.003833, -0.5507, -0.8347, 0.003831, -0.5507, -0.8347, 0.003834, -0.5507, -0.8347, 0.003834, -0.5507, -0.8347, 0.003833, -0.5507, -0.8347, 0.003834, -0.5507, -0.8347, 0.003833, -0.5507, -0.8347, 0.003836, -0.5507, -0.8347, 0.003834, -0.5507, -0.8347, 0.003831, -0.5507, -0.8347, 0.003831, -0.5507, -0.8347, 0.003834, -0.5507, -0.8347, 0.003833, -0.5507, -0.8347, 0.003833, -0.5507, -0.8347, 0.003834, -0.5507, -0.8347, 0.003836, -0.5507, -0.8347, 0.003834, -0.5507, -0.8347, 0.003834, -0.5507, -0.708, 0.7053, 0.0356, -0.708, 0.7053, 0.03569, -0.7079, 0.7059, 0.02434, -0.7079, 0.7059, 0.02433, -0.7072, -0.707, -0.003405, -0.7071, -0.7071, -0.005856, -0.7062, -0.7074, -0.02867, -0.7062, -0.7074, -0.02955, 0.707, -0.7072, 0.01112, 0.707, -0.7071, 0.01061, 0.7072, -0.707, 0.004316, 0.7072, -0.707, 0.004288, 0.705, 0.7074, 0.05149, 0.705, 0.7074, 0.05087, 0.7057, 0.7062, 0.05792, 0.7046, 0.7073, 0.0577, -0.9999, -0.0001711, 0.01269, -0.9999, -0.0001674, 0.01196, -1.0, -5.915e-05, -0.009211, -1.0, -5.853e-05, -0.009335, 0.0002695, -1.0, -0.004067, 0.0004032, -1.0, -0.006372, 0.001369, -0.9997, -0.02301, 0.001421, -0.9997, -0.02392, 0.9994, -6.869e-05, 0.03416, 0.9994, -6.937e-05, 0.03429, 0.9993, -8.71e-05, 0.03781, 0.9993, -8.885e-05, 0.03815, -0.003052, 0.9986, 0.05202, -0.003018, 0.9987, 0.05143, -0.003068, 0.9986, 0.05229, -0.004616, 0.9986, 0.05178, -0.9999, -0.0001667, 0.01195, -0.9999, -0.0001685, 0.01231, -0.9995, -0.0002625, 0.03078, -0.9995, -0.0002625, 0.03078, -0.003505, -1.0, 0.003725, 0.003103, -1.0, 0.004353, -0.0005899, -0.9999, 0.01075, -0.0005899, -0.9999, 0.01075, 0.9993, -8.04e-05, 0.0366, 0.9993, -8.136e-05, 0.03678, 0.9996, -3.101e-05, 0.02695, 0.9996, -3.101e-05, 0.02695, -0.002634, 0.999, 0.04481, -0.002626, 0.999, 0.04468, -0.002762, 0.9989, 0.04702, -0.002762, 0.9989, 0.04702, -0.708, 0.7056, 0.03026, -0.708, 0.7056, 0.02991, -0.7081, 0.7048, 0.04301, -0.7081, 0.7048, 0.04301, -0.7073, -0.7069, 0.0009007, -0.705, -0.7092, 0.001914, -0.7076, -0.7064, 0.01743, -0.7076, -0.7064, 0.01743, 0.7043, -0.7096, 0.01865, 0.7067, -0.7073, 0.01862, 0.7068, -0.7072, 0.01468, 0.7068, -0.7072, 0.01468, 0.7052, 0.7074, 0.04731, 0.7052, 0.7074, 0.0477, 0.7056, 0.7074, 0.04038, 0.7056, 0.7074, 0.04038, 0.7046, 0.7073, 0.0577, 0.7057, 0.7062, 0.05792, 0.7052, 0.7074, 0.0477, 0.7052, 0.7074, 0.04731, 0.7072, -0.707, 0.004288, 0.7072, -0.707, 0.004316, 0.7067, -0.7073, 0.01862, 0.7043, -0.7096, 0.01865, -0.7062, -0.7074, -0.02955, -0.7062, -0.7074, -0.02867, -0.705, -0.7092, 0.001914, -0.7073, -0.7069, 0.0009007, -0.7079, 0.7059, 0.02433, -0.7079, 0.7059, 0.02434, -0.708, 0.7056, 0.02991, -0.708, 0.7056, 0.03026, -0.004616, 0.9986, 0.05178, -0.003068, 0.9986, 0.05229, -0.002626, 0.999, 0.04468, -0.002634, 0.999, 0.04481, 0.9993, -8.885e-05, 0.03815, 0.9993, -8.71e-05, 0.03781, 0.9993, -8.136e-05, 0.03678, 0.9993, -8.04e-05, 0.0366, 0.001421, -0.9997, -0.02392, 0.001369, -0.9997, -0.02301, 0.003103, -1.0, 0.004353, -0.003505, -1.0, 0.003725, -1.0, -5.853e-05, -0.009335, -1.0, -5.915e-05, -0.009211, -0.9999, -0.0001685, 0.01231, -0.9999, -0.0001667, 0.01195, -0.00148, 0.9997, 0.02488, -0.001593, 0.9996, 0.02687, -0.003018, 0.9987, 0.05143, -0.003052, 0.9986, 0.05202, 0.9993, -9.123e-05, 0.03861, 0.9993, -9.123e-05, 0.03861, 0.9994, -6.937e-05, 0.03429, 0.9994, -6.869e-05, 0.03416, -0.001411, -0.9997, 0.02489, -0.001439, -0.9997, 0.02537, 0.0004032, -1.0, -0.006372, 0.0002695, -1.0, -0.004067, -0.9999, -0.0001771, 0.01388, -0.9999, -0.0001765, 0.01376, -0.9999, -0.0001674, 0.01196, -0.9999, -0.0001711, 0.01269, 0.7059, 0.7074, 0.03585, 0.7058, 0.7074, 0.03847, 0.705, 0.7074, 0.05087, 0.705, 0.7074, 0.05149, 0.7059, -0.7075, 0.03418, 0.7059, -0.7075, 0.03423, 0.707, -0.7071, 0.01061, 0.707, -0.7072, 0.01112, -0.7076, -0.7064, 0.01637, -0.7076, -0.7064, 0.01701, -0.7071, -0.7071, -0.005856, -0.7072, -0.707, -0.003405, -0.7078, 0.7061, 0.0187, -0.7078, 0.7062, 0.01773, -0.708, 0.7053, 0.03569, -0.708, 0.7053, 0.0356, -0.7073, 0.7069, -0.003218, -0.7073, 0.7069, -0.003218, -0.7078, 0.7062, 0.01773, -0.7078, 0.7061, 0.0187, -0.7073, -0.707, -0.0002142, -0.7073, -0.707, -0.0002142, -0.7076, -0.7064, 0.01701, -0.7076, -0.7064, 0.01637, 0.7059, -0.7075, 0.03313, 0.7059, -0.7075, 0.03313, 0.7059, -0.7075, 0.03423, 0.7059, -0.7075, 0.03418, 0.7061, 0.7074, 0.03013, 0.7061, 0.7074, 0.03013, 0.7058, 0.7074, 0.03847, 0.7059, 0.7074, 0.03585, -1.0, -6.226e-05, -0.008618, -1.0, -6.226e-05, -0.008618, -0.9999, -0.0001765, 0.01376, -0.9999, -0.0001771, 0.01388, -0.000957, -0.9999, 0.01707, -0.000957, -0.9999, 0.01707, -0.001439, -0.9997, 0.02537, -0.001411, -0.9997, 0.02489, 0.9993, -9.085e-05, 0.03855, 0.9993, -9.085e-05, 0.03855, 0.9993, -9.123e-05, 0.03861, 0.9993, -9.123e-05, 0.03861, -0.0007779, 0.9999, 0.01282, -0.0007779, 0.9999, 0.01282, -0.001593, 0.9996, 0.02687, -0.00148, 0.9997, 0.02488, 0.05792, 0.005093, -0.9983, 0.05792, 0.005096, -0.9983, 0.05793, 0.005094, -0.9983, 0.05792, 0.005092, -0.9983, 0.05793, 0.005088, -0.9983, 0.05793, 0.005087, -0.9983, 0.05793, 0.005088, -0.9983, 0.05793, 0.005088, -0.9983, 0.05792, 0.005089, -0.9983, 0.05792, 0.005089, -0.9983, 0.05793, 0.00509, -0.9983, 0.05793, 0.00509, -0.9983, 0.05793, 0.005092, -0.9983, 0.05793, 0.00509, -0.9983, 0.05793, 0.005089, -0.9983, 0.05793, 0.005091, -0.9983, 0.05793, 0.005087, -0.9983, 0.05792, 0.005093, -0.9983, 0.05792, 0.005092, -0.9983, 0.05793, 0.005088, -0.9983, 0.05792, 0.005089, -0.9983, 0.05793, 0.005088, -0.9983, 0.05793, 0.005088, -0.9983, 0.05793, 0.00509, -0.9983, 0.05793, 0.00509, -0.9983, 0.05792, 0.005089, -0.9983, 0.05793, 0.00509, -0.9983, 0.05793, 0.005089, -0.9983, 0.05792, 0.005096, -0.9983, 0.05793, 0.005092, -0.9983, 0.05793, 0.005091, -0.9983, 0.05793, 0.005094, -0.9983, -0.05792, -0.005089, 0.9983, -0.05793, -0.005093, 0.9983, -0.05793, -0.005092, 0.9983, -0.05793, -0.00509, 0.9983, -0.05793, -0.005098, 0.9983, -0.05793, -0.005093, 0.9983, -0.05793, -0.005091, 0.9983, -0.05793, -0.005095, 0.9983, -0.05793, -0.005089, 0.9983, -0.05793, -0.005087, 0.9983, -0.05793, -0.005088, 0.9983, -0.05793, -0.005089, 0.9983, -0.05793, -0.005089, 0.9983, -0.05792, -0.005089, 0.9983, -0.05793, -0.00509, 0.9983, -0.05793, -0.005089, 0.9983, -0.05793, -0.005093, 0.9983, -0.05793, -0.005098, 0.9983, -0.05793, -0.005095, 0.9983, -0.05793, -0.005092, 0.9983, -0.05793, -0.005093, 0.9983, -0.05793, -0.005089, 0.9983, -0.05793, -0.005089, 0.9983, -0.05793, -0.005091, 0.9983, -0.05793, -0.005087, 0.9983, -0.05793, -0.005086, 0.9983, -0.05793, -0.005087, 0.9983, -0.05793, -0.005088, 0.9983, -0.05793, -0.005086, 0.9983, -0.05793, -0.005089, 0.9983, -0.05793, -0.005089, 0.9983, -0.05793, -0.005087, 0.9983, -0.05793, -0.005091, 0.9983, -0.05793, -0.005089, 0.9983, -0.05793, -0.00509, 0.9983, -0.05793, -0.005088, 0.9983, -0.05793, -0.005087, 0.9983, -0.05793, -0.00509, 0.9983, -0.05793, -0.005087, 0.9983, -0.05793, -0.005089, 0.9983, -0.05793, -0.00509, 0.9983, -0.05793, -0.00509, 0.9983, -0.05793, -0.005092, 0.9983, -0.05793, -0.00509, 0.9983, -0.05793, -0.005095, 0.9983, -0.05793, -0.005091, 0.9983, -0.05793, -0.00509, 0.9983, -0.05793, -0.005089, 0.9983, -0.05793, -0.005088, 0.9983, -0.05793, -0.00509, 0.9983, -0.05793, -0.005089, 0.9983, -0.05793, -0.00509, 0.9983, -0.05793, -0.00509, 0.9983, -0.05793, -0.005092, 0.9983, -0.05793, -0.005095, 0.9983, -0.05793, -0.00509, 0.9983, 0.05792, 0.005092, -0.9983, 0.05793, 0.005094, -0.9983, 0.05793, 0.00509, -0.9983, 0.05793, 0.005088, -0.9983, 0.05793, 0.005088, -0.9983, 0.05793, 0.00509, -0.9983, 0.05793, 0.00509, -0.9983, 0.05793, 0.00509, -0.9983, 0.05793, 0.00509, -0.9983, 0.05793, 0.005091, -0.9983, 0.05793, 0.005089, -0.9983, 0.05793, 0.00509, -0.9983, 0.05793, 0.005088, -0.9983, 0.05792, 0.005092, -0.9983, 0.05793, 0.00509, -0.9983, 0.05793, 0.00509, -0.9983, 0.05793, 0.005088, -0.9983, 0.05793, 0.00509, -0.9983, 0.05793, 0.005089, -0.9983, 0.05793, 0.00509, -0.9983, 0.05793, 0.00509, -0.9983, 0.05793, 0.005094, -0.9983, 0.05793, 0.005091, -0.9983, 0.05793, 0.00509, -0.9983])] * 3)])

# ---- objects
ob_ucx_campfire_00 = bpy.data.objects.new('UCX_Campfire_00', me_cube)
ob_campfire = bpy.data.objects.new('Campfire', me_circle_000)

# ---- transforms, parenting, visibility, modifiers, constraints
ob_ucx_campfire_00.location = (0.0, 0.0, 0.0)
ob_ucx_campfire_00.delta_location = (0.0, 0.0, 0.05972)
ob_ucx_campfire_00.delta_scale = (1.0, 1.0, 0.05843)
ob_ucx_campfire_00.lineart.crease_threshold = 0.0
ob_campfire.location = (0.0, 0.0, 0.0)
ob_campfire.delta_rotation_euler = (1.571, -4.749e-08, 2.39)
ob_campfire.delta_scale = (0.04023, 0.04023, 0.02472)
ob_campfire.color = (0.8, 0.8, 0.8, 1.0)
ob_campfire.lineart.crease_threshold = 0.0

# ---- collection membership
col_collection_1.objects.link(ob_ucx_campfire_00)
col_collection_1.objects.link(ob_campfire)

# ---- scene / render settings (as saved in the file)
scene.frame_start = 1; scene.frame_end = 250; scene.frame_set(1)
scene.render.engine = 'BLENDER_EEVEE_NEXT'
scene.render.resolution_percentage = 50
scene.render.dither_intensity = 0.0
scene.cycles.use_denoising = False
scene.cycles.samples = 128
scene.cycles.sampling_pattern = 'TABULATED_SOBOL'
scene.cycles.use_adaptive_sampling = False
scene.cycles.use_light_tree = False
scene.cycles.blur_glossy = 0.0
scene.cycles.sample_clamp_indirect = 0.0
scene.view_settings.view_transform = 'Standard'
bpy.context.view_layer.update()

# ---- added for rendering (the .blend has no active camera and no usable light): camera, sun
cam_auto = bpy.data.cameras.new('AutoCamera')
cam_auto.lens = 50.0
cam_auto.sensor_width = 36.0
cam_auto.clip_end = 1000.0
ob_auto_camera = bpy.data.objects.new('AutoCamera', cam_auto)
scene.collection.objects.link(ob_auto_camera)
ob_auto_camera.location = (1.16911, -1.40293, 0.985158)
ob_auto_camera.rotation_euler = (1.09748, -7.21219e-08, 0.694738)
scene.camera = ob_auto_camera
light_auto_sun = bpy.data.lights.new('AutoSun', 'SUN')
light_auto_sun.energy = 3.0
light_auto_sun.angle = 0.0523599
ob_auto_sun = bpy.data.objects.new('AutoSun', light_auto_sun)
scene.collection.objects.link(ob_auto_sun)
ob_auto_sun.rotation_euler = (0.872665, 0.174533, 0.523599)
bpy.context.view_layer.update()

